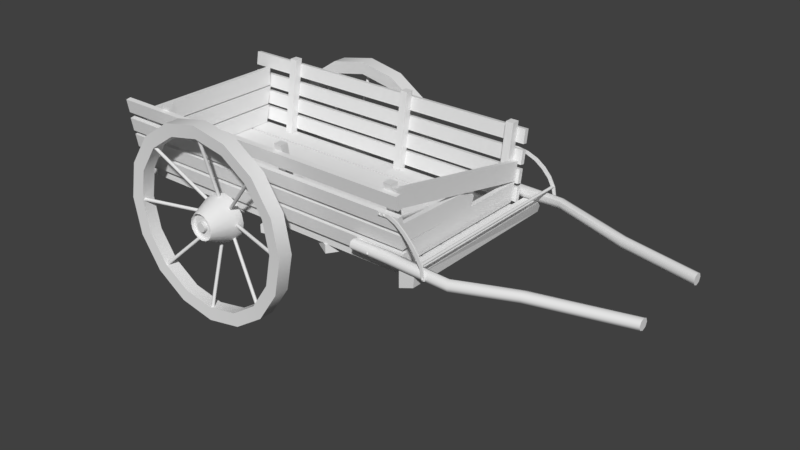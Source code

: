 # Source: k_rry.blend  (saved by Blender 2.78.0; exported with 4.5.12 LTS)
import bpy
from mathutils import Matrix  # noqa: F401  (used for matrix-valued properties, if any)

bpy.ops.wm.read_factory_settings(use_empty=True)
scene = bpy.context.scene
scene.name = 'Scene'

# ---- collections
col_collection_1 = bpy.data.collections.new('Collection 1'); scene.collection.children.link(col_collection_1)

# ---- node groups
ng_auto_smooth = bpy.data.node_groups.new('Auto Smooth', 'GeometryNodeTree')
_s = ng_auto_smooth.interface.new_socket(name='Geometry', in_out='OUTPUT', socket_type='NodeSocketGeometry')
_s = ng_auto_smooth.interface.new_socket(name='Geometry', in_out='INPUT', socket_type='NodeSocketGeometry')
_s = ng_auto_smooth.interface.new_socket(name='Angle', in_out='INPUT', socket_type='NodeSocketFloat')
_s.subtype = 'ANGLE'
_s.min_value = 0.0
_s.max_value = 3.142
ng_auto_smooth.is_modifier = True
_N = ng_auto_smooth.nodes; _L = ng_auto_smooth.links
n0 = _N.new('NodeGroupOutput'); n0.name = 'Group Output'; n0.location = (480, -100)
n1 = _N.new('NodeGroupInput'); n1.name = 'Group Input'; n1.location = (-420, -300)
n2 = _N.new('NodeGroupInput'); n2.name = 'Group Input.001'; n2.location = (-60, -100)
n3 = _N.new('GeometryNodeSetShadeSmooth'); n3.name = 'Set Shade Smooth'; n3.location = (120, -100)
n3.domain = 'EDGE'
n4 = _N.new('GeometryNodeSetShadeSmooth'); n4.name = 'Set Shade Smooth.001'; n4.location = (300, -100)
n5 = _N.new('GeometryNodeInputMeshEdgeAngle'); n5.name = 'Edge Angle'; n5.location = (-420, -220)
n6 = _N.new('GeometryNodeInputEdgeSmooth'); n6.name = 'Is Edge Smooth'; n6.location = (-60, -160)
n7 = _N.new('GeometryNodeInputShadeSmooth'); n7.name = 'Is Face Smooth'; n7.location = (-240, -340)
n8 = _N.new('FunctionNodeBooleanMath'); n8.name = 'Boolean Math'; n8.location = (-60, -220)
n9 = _N.new('FunctionNodeCompare'); n9.name = 'Compare'; n9.location = (-240, -180)
n9.operation = 'LESS_EQUAL'
_L.new(n5.outputs[0], n9.inputs[0])
_L.new(n4.outputs[0], n0.inputs[0])
_L.new(n1.outputs[1], n9.inputs[1])
_L.new(n9.outputs[0], n8.inputs[0])
_L.new(n7.outputs[0], n8.inputs[1])
_L.new(n2.outputs[0], n3.inputs[0])
_L.new(n6.outputs[0], n3.inputs[1])
_L.new(n3.outputs[0], n4.inputs[0])
_L.new(n8.outputs[0], n3.inputs[2])
n0.is_active_output = True

# ---- world
world_world = bpy.data.worlds.new('World'); scene.world = world_world
world_world.color = (0.05088, 0.05088, 0.05088)
world_world.use_sun_shadow = False
world_world.sun_shadow_jitter_overblur = 0.0
world_world.cycles.sampling_method = 'MANUAL'

# ---- meshes
me_plane_026 = bpy.data.meshes.new('Plane.026')
me_plane_026.from_pydata([(-9.826, -51.6, -7.432), (-3.222, -49.3, -7.432), (-9.826, 4.353, -7.432), (-3.222, 2.552, -7.432), (-9.826, -51.6, -9.213), (-3.222, -49.3, -9.213), (-9.826, 4.353, -9.213), (-3.222, 2.552, -9.213)], [], [(0, 1, 3, 2), (4, 6, 7, 5), (1, 5, 7, 3), (2, 6, 4, 0), (3, 7, 6, 2), (0, 4, 5, 1)])
me_plane_026.use_remesh_preserve_volume = False
me_plane_026.use_remesh_preserve_attributes = False
me_plane_026.use_mirror_vertex_groups = False
me_plane_026.update()
me_plane_025 = bpy.data.meshes.new('Plane.025')
me_plane_025.from_pydata([(-100.0, -100.0, 0.0), (57.79, -59.57, -1.767e-06), (-100.0, 100.0, 0.0), (100.0, 100.0, 0.0), (-100.0, -100.0, 2342.0), (89.77, -31.49, 2342.0), (-100.0, 100.0, 2342.0), (100.0, 100.0, 2342.0)], [], [(0, 2, 3, 1), (4, 5, 7, 6), (1, 3, 7, 5), (2, 0, 4, 6), (3, 2, 6, 7), (0, 1, 5, 4)])
me_plane_025.use_remesh_preserve_volume = False
me_plane_025.use_remesh_preserve_attributes = False
me_plane_025.use_mirror_vertex_groups = False
me_plane_025.update()
me_circle_026 = bpy.data.meshes.new('Circle.026')
me_circle_026.from_pydata([(0.0, 100.0, 0.0), (-70.71, 70.71, 0.0), (-100.0, -4.371e-06, 0.0), (-70.71, -70.71, 0.0), (8.742e-06, -100.0, 0.0), (70.71, -70.71, 0.0), (100.0, 1.192e-06, 0.0), (70.71, 70.71, 0.0), (-1.821e-18, 100.0, -1.365e+04), (-70.71, 70.71, -1.365e+04), (-100.0, -0.000601, -1.365e+04), (-70.71, -70.71, -1.365e+04), (8.742e-06, -100.0, -1.365e+04), (70.71, -70.71, -1.365e+04), (100.0, -0.0005954, -1.365e+04), (70.71, 70.71, -1.365e+04)], [], [(5, 4, 12, 13), (3, 2, 10, 11), (1, 0, 8, 9), (0, 7, 15, 8), (6, 5, 13, 14), (4, 3, 11, 12), (2, 1, 9, 10), (7, 6, 14, 15)])
me_circle_026.polygons.foreach_set('use_smooth', [True] * 8)
me_circle_026.use_remesh_preserve_volume = False
me_circle_026.use_remesh_preserve_attributes = False
me_circle_026.use_mirror_vertex_groups = False
me_circle_026.update()
me_circle_025 = bpy.data.meshes.new('Circle.025')
me_circle_025.from_pydata([(-3.311e-06, 100.0, -1.21), (-70.71, 70.71, -1.21), (-100.0, -5.934e-06, -1.21), (-70.71, -70.71, -1.21), (5.431e-06, -100.0, -1.21), (70.71, -70.71, -1.21), (100.0, -3.705e-07, -1.21), (70.71, 70.71, -1.21), (-3.311e-06, 100.0, -45.21), (-70.71, 70.71, -45.21), (-100.0, -7.858e-06, -45.21), (-70.71, -70.71, -45.21), (5.431e-06, -100.0, -45.21), (70.71, -70.71, -45.21), (100.0, -2.294e-06, -45.21), (70.71, 70.71, -45.21), (-1.004e-06, 19.36, 46.43), (-13.69, 13.69, 46.43), (-19.36, -1.237e-06, 46.43), (-13.69, -13.69, 46.43), (6.884e-07, -19.36, 46.43), (13.69, -13.69, 46.43), (19.36, -1.6e-07, 46.43), (13.69, 13.69, 46.43)], [], [(5, 4, 12, 13), (3, 2, 10, 11), (1, 0, 8, 9), (0, 7, 15, 8), (6, 5, 13, 14), (4, 3, 11, 12), (2, 1, 9, 10), (7, 6, 14, 15), (4, 5, 21, 20), (2, 3, 19, 18), (0, 1, 17, 16), (7, 0, 16, 23), (5, 6, 22, 21), (3, 4, 20, 19), (1, 2, 18, 17), (6, 7, 23, 22), (20, 23, 16, 19), (21, 22, 23, 20), (17, 18, 19, 16)])
me_circle_025.polygons.foreach_set('use_smooth', [True] * 19)
me_circle_025.use_remesh_preserve_volume = False
me_circle_025.use_remesh_preserve_attributes = False
me_circle_025.use_mirror_vertex_groups = False
me_circle_025.update()
me_circle_016 = bpy.data.meshes.new('Circle.016')
me_circle_016.from_pydata([(0.0, 100.0, 0.0), (-70.71, 70.71, 0.0), (-100.0, -4.371e-06, 0.0), (-70.71, -70.71, 0.0), (8.742e-06, -100.0, 0.0), (70.71, -70.71, 0.0), (100.0, 1.192e-06, 0.0), (70.71, 70.71, 0.0), (0.0, 100.0, -44.0), (-70.71, 70.71, -44.0), (-100.0, -6.295e-06, -44.0), (-70.71, -70.71, -44.0), (8.742e-06, -100.0, -44.0), (70.71, -70.71, -44.0), (100.0, -7.31e-07, -44.0), (70.71, 70.71, -44.0), (2.307e-06, 19.36, 47.64), (-13.69, 13.69, 47.64), (-19.36, 3.26e-07, 47.64), (-13.69, -13.69, 47.64), (4e-06, -19.36, 47.64), (13.69, -13.69, 47.64), (19.36, 1.403e-06, 47.64), (13.69, 13.69, 47.64)], [], [(5, 4, 12, 13), (3, 2, 10, 11), (1, 0, 8, 9), (0, 7, 15, 8), (6, 5, 13, 14), (4, 3, 11, 12), (2, 1, 9, 10), (7, 6, 14, 15), (4, 5, 21, 20), (2, 3, 19, 18), (0, 1, 17, 16), (7, 0, 16, 23), (5, 6, 22, 21), (3, 4, 20, 19), (1, 2, 18, 17), (6, 7, 23, 22), (20, 23, 16, 19), (21, 22, 23, 20), (17, 18, 19, 16)])
me_circle_016.polygons.foreach_set('use_smooth', [True] * 19)
me_circle_016.use_remesh_preserve_volume = False
me_circle_016.use_remesh_preserve_attributes = False
me_circle_016.use_mirror_vertex_groups = False
me_circle_016.update()
me_circle_015 = bpy.data.meshes.new('Circle.015')
me_circle_015.from_pydata([(53.07, 20.29, 13.22), (35.64, 22.12, 11.4), (18.88, 18.31, 8.004), (3.429, 10.05, 4.877), (-10.11, -1.058, 2.863), (-21.22, -14.6, 2.35), (-29.48, -30.05, 2.418), (-34.57, -46.81, 1.081), (-39.03, -46.81, 1.081), (-33.95, -25.58, 2.418), (-25.69, -10.13, 2.35), (-14.58, 3.41, 2.863), (-1.039, 14.52, 4.877), (14.41, 22.78, 8.004), (31.17, 27.14, 11.4), (53.07, 25.81, 13.22), (53.07, 20.29, 10.55), (35.64, 22.12, 9.242), (18.88, 18.31, 5.843), (3.429, 10.05, 2.715), (-10.11, -1.058, 0.701), (-21.22, -14.6, 0.1881), (-29.48, -30.05, 0.2561), (-34.57, -46.81, -1.081), (-39.03, -46.81, -1.081), (-33.95, -25.58, 0.2561), (-25.69, -10.13, 0.1881), (-14.58, 3.41, 0.701), (-1.039, 14.52, 2.715), (14.41, 22.78, 5.843), (31.17, 27.14, 9.242), (53.07, 25.81, 10.55)], [], [(7, 6, 9, 8), (5, 4, 11, 10), (3, 2, 13, 12), (1, 0, 15, 14), (6, 5, 10, 9), (4, 3, 12, 11), (2, 1, 14, 13), (23, 24, 25, 22), (21, 26, 27, 20), (19, 28, 29, 18), (17, 30, 31, 16), (22, 25, 26, 21), (20, 27, 28, 19), (18, 29, 30, 17), (4, 20, 19, 3), (12, 28, 27, 11), (5, 21, 20, 4), (13, 29, 28, 12), (6, 22, 21, 5), (14, 30, 29, 13), (8, 24, 23, 7), (7, 23, 22, 6), (15, 31, 30, 14), (1, 17, 16, 0), (9, 25, 24, 8), (0, 16, 31, 15), (2, 18, 17, 1), (10, 26, 25, 9), (3, 19, 18, 2), (11, 27, 26, 10)])
me_circle_015.polygons.foreach_set('use_smooth', [True] * 30)
me_circle_015.use_remesh_preserve_volume = False
me_circle_015.use_remesh_preserve_attributes = False
me_circle_015.use_mirror_vertex_groups = False
me_circle_015.update()
me_circle_013 = bpy.data.meshes.new('Circle.013')
me_circle_013.from_pydata([(-8.612e-07, 105.2, 3.388e-21), (-38.78, 99.33, -1.256e-13), (-52.19, 50.39, 1.163e-07), (-44.37, 11.61, -2.441e-07), (1.701e-05, -4.456, 6.127e-20), (33.64, 16.89, -2.246e-07), (49.01, 50.39, -2.55e-07), (38.78, 105.6, 1.256e-13), (-0.0001088, 536.3, 2470.0), (-38.78, 520.2, 2470.0), (-54.85, 481.4, 2470.0), (-38.78, 442.6, 2470.0), (-9.094e-05, 426.6, 2470.0), (38.78, 442.6, 2470.0), (54.85, 481.4, 2470.0), (38.78, 520.2, 2470.0), (54.85, 50.39, 401.6), (38.78, 105.6, 401.6), (-5.435e-07, -4.456, 401.6), (38.78, 11.61, 401.6), (-54.85, 50.39, 401.6), (-38.78, 11.61, 401.6), (-1.841e-05, 105.2, 401.6), (-38.78, 99.33, 401.6), (54.85, 19.63, 1028.0), (-2.854e-05, -33.49, 1042.0), (-54.85, 19.63, 1028.0), (-4.539e-05, 56.94, 1019.0), (38.78, 57.19, 1019.0), (38.78, -17.93, 1038.0), (-38.78, -17.93, 1038.0), (-38.79, 41.38, 1023.0), (54.85, 246.6, 1573.0), (-5.176e-05, 191.8, 1573.0), (-47.23, 254.2, 1573.0), (-7.615, 293.8, 1573.0), (38.78, 285.4, 1573.0), (38.78, 207.8, 1573.0), (-38.78, 207.8, 1573.0), (-38.78, 285.4, 1573.0)], [], [(36, 15, 14, 32), (37, 13, 12, 33), (38, 11, 10, 34), (39, 9, 8, 35), (35, 8, 15, 36), (32, 14, 13, 37), (33, 12, 11, 38), (34, 10, 9, 39), (2, 20, 23, 1), (4, 18, 21, 3), (6, 16, 19, 5), (0, 22, 17, 7), (1, 23, 22, 0), (3, 21, 20, 2), (5, 19, 18, 4), (7, 17, 16, 6), (20, 26, 31, 23), (18, 25, 30, 21), (16, 24, 29, 19), (22, 27, 28, 17), (23, 31, 27, 22), (21, 30, 26, 20), (19, 29, 25, 18), (17, 28, 24, 16), (26, 34, 39, 31), (25, 33, 38, 30), (24, 32, 37, 29), (27, 35, 36, 28), (31, 39, 35, 27), (30, 38, 34, 26), (29, 37, 33, 25), (28, 36, 32, 24), (2, 1, 6, 5), (3, 2, 5, 4), (1, 0, 7, 6), (10, 13, 14, 9), (11, 12, 13, 10), (9, 14, 15, 8)])
me_circle_013.polygons.foreach_set('use_smooth', [True] * 38)
me_circle_013.use_remesh_preserve_volume = False
me_circle_013.use_remesh_preserve_attributes = False
me_circle_013.use_mirror_vertex_groups = False
me_circle_013.update()
me_plane = bpy.data.meshes.new('Plane')
me_plane.from_pydata([(-246.9, -17.77, -6.385), (246.9, -17.77, -6.385), (-246.9, 17.77, -6.385), (246.9, 17.77, -6.385), (-246.9, -17.77, 6.385), (246.9, -17.77, 6.385), (-246.9, 17.77, 6.385), (246.9, 17.77, 6.385)], [], [(0, 2, 3, 1), (4, 5, 7, 6), (3, 2, 6, 7), (0, 1, 5, 4), (1, 3, 7, 5), (2, 0, 4, 6)])
me_plane.use_remesh_preserve_volume = False
me_plane.use_remesh_preserve_attributes = False
me_plane.use_mirror_vertex_groups = False
me_plane.update()
me_circle = bpy.data.meshes.new('Circle')
me_circle.from_pydata([(-2.289e-05, 21.02, 6.194), (1.24, 92.39, -13.76), (-1.24, 21.02, 6.707), (1.753, 92.39, -12.52), (-1.753, 21.02, 7.947), (1.24, 92.39, -11.28), (-1.24, 21.02, 9.186), (-2.289e-05, 92.39, -10.76), (-2.289e-05, 21.02, 9.7), (-1.24, 92.39, -11.28), (1.24, 21.02, 9.186), (-1.753, 92.39, -12.52), (1.753, 21.02, 7.947), (-1.24, 92.39, -13.76), (1.24, 21.02, 6.707), (-2.289e-05, 92.39, -14.27), (0.0, 100.0, 0.0), (38.27, 92.39, -15.28), (-38.27, 92.39, 0.0), (70.71, 70.71, -15.28), (-70.71, 70.71, 0.0), (92.39, 38.27, -15.28), (-92.39, 38.27, 0.0), (100.0, 9.771e-05, -15.28), (-100.0, 7.55e-06, 0.0), (92.39, -38.27, -15.28), (-92.39, -38.27, 0.0), (70.71, -70.71, -15.28), (-70.71, -70.71, 0.0), (38.27, -92.39, -15.28), (-38.27, -92.39, 0.0), (3.258e-05, -100.0, -15.28), (3.258e-05, -100.0, 0.0), (-38.27, -92.39, -15.28), (38.27, -92.39, 0.0), (-70.71, -70.71, -15.28), (70.71, -70.71, 0.0), (-92.39, -38.27, -15.28), (92.39, -38.27, 0.0), (-100.0, 8.704e-06, -15.28), (100.0, 9.656e-05, 0.0), (-92.39, 38.27, -15.28), (92.39, 38.27, 0.0), (-70.71, 70.71, -15.28), (70.71, 70.71, 0.0), (-38.27, 92.39, -15.28), (38.27, 92.39, 0.0), (0.0, 100.0, -15.28), (-7.926e-07, 86.7, -14.27), (33.18, 80.1, -1.016), (-33.18, 80.1, -14.27), (61.31, 61.31, -1.016), (-61.31, 61.31, -14.27), (80.1, 33.18, -1.016), (-80.1, 33.18, -14.27), (86.7, 8.756e-05, -1.016), (-86.7, 1.138e-05, -14.27), (80.1, -33.18, -1.016), (-80.1, -33.18, -14.27), (61.31, -61.31, -1.016), (-61.31, -61.31, -14.27), (33.18, -80.1, -1.016), (-33.18, -80.1, -14.27), (2.746e-05, -86.7, -1.016), (2.746e-05, -86.7, -14.27), (-33.18, -80.1, -1.016), (33.18, -80.1, -14.27), (-61.31, -61.31, -1.016), (61.31, -61.31, -14.27), (-80.1, -33.18, -1.016), (80.1, -33.18, -14.27), (-86.7, 1.038e-05, -1.016), (86.7, 8.856e-05, -14.27), (-80.1, 33.18, -1.016), (80.1, 33.18, -14.27), (-61.31, 61.31, -1.016), (61.31, 61.31, -14.27), (-33.18, 80.1, -1.016), (33.18, 80.1, -14.27), (-7.926e-07, 86.7, -1.016), (-4.491e-06, 23.49, 6.403), (8.99, 21.71, 14.39), (-8.991, 21.71, 6.403), (16.61, 16.61, 14.39), (-16.61, 16.61, 6.403), (21.71, 8.991, 14.39), (-21.71, 8.991, 6.403), (23.49, 4.549e-05, 14.39), (-23.49, 2.518e-05, 6.403), (21.71, -8.99, 14.39), (-21.71, -8.991, 6.403), (16.61, -16.61, 14.39), (-16.61, -16.61, 6.403), (8.991, -21.71, 14.39), (-8.991, -21.71, 6.403), (3.164e-06, -23.49, 14.39), (3.164e-06, -23.49, 6.403), (-8.991, -21.71, 14.39), (8.991, -21.71, 6.403), (-16.61, -16.61, 14.39), (16.61, -16.61, 6.403), (-21.71, -8.991, 14.39), (21.71, -8.99, 6.403), (-23.49, 2.458e-05, 14.39), (23.49, 4.609e-05, 6.403), (-21.71, 8.991, 14.39), (21.71, 8.991, 6.403), (-16.61, 16.61, 14.39), (16.61, 16.61, 6.403), (-8.991, 21.71, 14.39), (8.99, 21.71, 6.403), (-4.491e-06, 23.49, 14.39), (-5.259e-06, 13.62, -16.82), (-5.212, 12.58, -16.82), (-9.631, 9.631, -16.82), (-12.58, 5.212, -16.82), (-13.62, 2.965e-05, -16.82), (-12.58, -5.212, -16.82), (-9.631, -9.631, -16.82), (-5.212, -12.58, -16.82), (-8.209e-07, -13.62, -16.82), (5.212, -12.58, -16.82), (9.631, -9.631, -16.82), (12.58, -5.212, -16.82), (13.62, 4.178e-05, -16.82), (12.58, 5.212, -16.82), (9.631, 9.631, -16.82), (5.212, 12.58, -16.82), (-5.259e-06, 13.62, -12.84), (-5.212, 12.58, -12.84), (-9.631, 9.631, -12.84), (-12.58, 5.212, -12.84), (-13.62, 2.935e-05, -12.84), (-12.58, -5.212, -12.84), (-9.631, -9.631, -12.84), (-5.212, -12.58, -12.84), (-8.209e-07, -13.62, -12.84), (5.212, -12.58, -12.84), (9.631, -9.631, -12.84), (12.58, -5.212, -12.84), (13.62, 4.147e-05, -12.84), (12.58, 5.212, -12.84), (9.631, 9.631, -12.84), (5.212, 12.58, -12.84), (-6.183e-06, 4.741, -12.68), (-1.814, 4.38, -12.68), (-3.352, 3.352, -12.68), (-4.38, 1.814, -12.68), (-4.741, 3.189e-05, -12.68), (-4.38, -1.814, -12.68), (-3.352, -3.352, -12.68), (-1.814, -4.38, -12.68), (-4.638e-06, -4.741, -12.68), (1.814, -4.38, -12.68), (3.352, -3.352, -12.68), (4.38, -1.814, -12.68), (4.741, 3.611e-05, -12.68), (4.38, 1.814, -12.68), (3.352, 3.352, -12.68), (1.814, 4.38, -12.68), (-6.183e-06, 4.741, -16.82), (-1.814, 4.38, -16.82), (-3.352, 3.352, -16.82), (-4.38, 1.814, -16.82), (-4.741, 3.22e-05, -16.82), (-4.38, -1.814, -16.82), (-3.352, -3.352, -16.82), (-1.814, -4.38, -16.82), (-4.638e-06, -4.741, -16.82), (1.814, -4.38, -16.82), (3.352, -3.352, -16.82), (4.38, -1.814, -16.82), (4.741, 3.642e-05, -16.82), (4.38, 1.814, -16.82), (3.352, 3.352, -16.82), (1.814, 4.38, -16.82), (1.996, 4.82, 14.39), (3.689, 3.689, 14.39), (4.82, 1.996, 14.39), (5.217, 3.456e-05, 14.39), (4.82, -1.996, 14.39), (3.689, -3.689, 14.39), (1.996, -4.82, 14.39), (-3.799e-06, -5.217, 14.39), (-1.996, -4.82, 14.39), (-3.689, -3.689, 14.39), (-4.82, -1.996, 14.39), (-5.217, 2.991e-05, 14.39), (-4.82, 1.996, 14.39), (-3.689, 3.689, 14.39), (-1.996, 4.82, 14.39), (-5.499e-06, 5.217, 14.39), (3.689, 3.689, 14.39), (4.82, 1.996, 14.39), (5.217, 2.991e-05, 14.39), (4.82, -1.996, 14.39), (3.689, -3.689, 14.39), (1.996, -4.82, 14.39), (2.54e-06, -5.217, 14.39), (20.47, 1.092e-06, 6.194), (91.84, -1.24, -13.76), (20.47, 1.24, 6.707), (91.84, -1.753, -12.52), (20.47, 1.753, 7.947), (91.84, -1.24, -11.28), (20.47, 1.24, 9.186), (91.84, -7.472e-07, -10.76), (20.47, 8.274e-07, 9.7), (91.84, 1.24, -11.28), (20.47, -1.24, 9.186), (91.84, 1.753, -12.52), (20.47, -1.753, 7.947), (91.84, 1.24, -13.76), (20.47, -1.24, 6.707), (91.84, -4.824e-07, -14.27), (13.15, 12.38, 6.194), (64.49, 61.97, -13.76), (12.27, 13.25, 6.707), (64.85, 61.6, -12.52), (11.91, 13.62, 7.947), (64.49, 61.97, -11.28), (12.27, 13.25, 9.186), (63.61, 62.84, -10.76), (13.15, 12.38, 9.7), (62.74, 63.72, -11.28), (14.02, 11.5, 9.186), (62.37, 64.08, -12.52), (14.39, 11.14, 7.947), (62.74, 63.72, -13.76), (14.02, 11.5, 6.707), (63.61, 62.84, -14.27), (13.05, -13.38, 6.194), (62.65, -64.72, -13.76), (13.93, -12.5, 6.707), (62.28, -65.08, -12.52), (14.29, -12.14, 7.947), (62.65, -64.72, -11.28), (13.93, -12.5, 9.186), (63.52, -63.85, -10.76), (13.05, -13.38, 9.7), (64.4, -62.97, -11.28), (12.18, -14.25, 9.186), (64.76, -62.61, -12.52), (11.81, -14.62, 7.947), (64.4, -62.97, -13.76), (12.18, -14.25, 6.707), (63.52, -63.85, -14.27), (-2.799e-05, -91.38, -10.76), (-1.24, -20.01, 9.186), (1.24, -91.38, -11.28), (-1.753, -20.01, 7.947), (1.753, -91.38, -12.52), (-1.24, -20.01, 6.707), (1.24, -91.38, -13.76), (-2.651e-05, -20.01, 6.194), (-2.83e-05, -91.38, -14.27), (1.24, -20.01, 6.707), (-1.24, -91.38, -13.76), (1.753, -20.01, 7.947), (-1.753, -91.38, -12.52), (1.24, -20.01, 9.186), (-1.24, -91.38, -11.28), (-2.62e-05, -20.01, 9.7), (-12.71, 12.38, 6.194), (-62.3, 63.72, -13.76), (-13.58, 11.5, 6.707), (-61.93, 64.08, -12.52), (-13.95, 11.14, 7.947), (-62.3, 63.72, -11.28), (-13.58, 11.5, 9.186), (-63.17, 62.84, -10.76), (-12.71, 12.38, 9.7), (-64.05, 61.97, -11.28), (-11.83, 13.25, 9.186), (-64.41, 61.6, -12.52), (-11.47, 13.62, 7.947), (-64.05, 61.97, -13.76), (-11.83, 13.25, 6.707), (-63.17, 62.84, -14.27), (-20.82, 1.092e-06, 6.194), (-92.19, 1.24, -13.76), (-20.82, -1.24, 6.707), (-92.19, 1.753, -12.52), (-20.82, -1.753, 7.947), (-92.19, 1.24, -11.28), (-20.82, -1.24, 9.186), (-92.19, -7.472e-07, -10.76), (-20.82, 8.274e-07, 9.7), (-92.19, -1.24, -11.28), (-20.82, 1.24, 9.186), (-92.19, -1.753, -12.52), (-20.82, 1.753, 7.947), (-92.19, -1.24, -13.76), (-20.82, 1.24, 6.707), (-92.19, -4.824e-07, -14.27), (-15.51, -13.38, 6.194), (-66.85, -62.97, -13.76), (-14.63, -14.25, 6.707), (-67.22, -62.61, -12.52), (-14.27, -14.62, 7.947), (-66.85, -62.97, -11.28), (-14.63, -14.25, 9.186), (-65.98, -63.85, -10.76), (-15.51, -13.38, 9.7), (-65.1, -64.72, -11.28), (-16.38, -12.5, 9.186), (-64.74, -65.08, -12.52), (-16.75, -12.14, 7.947), (-65.1, -64.72, -13.76), (-16.38, -12.5, 6.707), (-65.98, -63.85, -14.27), (5.249e-06, 21.02, 201.7), (-1.24, 92.39, 221.7), (1.24, 21.02, 201.2), (-1.753, 92.39, 220.4), (1.753, 21.02, 200.0), (-1.24, 92.39, 219.2), (1.24, 21.02, 198.7), (3.767e-06, 92.39, 218.7), (5.556e-06, 21.02, 198.2), (1.24, 92.39, 219.2), (-1.24, 21.02, 198.7), (1.753, 92.39, 220.4), (-1.753, 21.02, 200.0), (1.24, 92.39, 221.7), (-1.24, 21.02, 201.2), (3.46e-06, 92.39, 222.2), (-1.818e-05, 100.0, 207.9), (-38.27, 92.39, 223.2), (38.27, 92.39, 207.9), (-70.71, 70.71, 223.2), (70.71, 70.71, 207.9), (-92.39, 38.27, 223.2), (92.39, 38.27, 207.9), (-100.0, 7.971e-05, 223.2), (100.0, -8.151e-06, 207.9), (-92.39, -38.27, 223.2), (92.39, -38.27, 207.9), (-70.71, -70.71, 223.2), (70.71, -70.71, 207.9), (-38.27, -92.39, 223.2), (38.27, -92.39, 207.9), (-5.21e-05, -100.0, 223.2), (-5.076e-05, -100.0, 207.9), (38.27, -92.39, 223.2), (-38.27, -92.39, 207.9), (70.71, -70.71, 223.2), (-70.71, -70.71, 207.9), (92.39, -38.27, 223.2), (-92.39, -38.27, 207.9), (100.0, -9.305e-06, 223.2), (-100.0, 8.086e-05, 207.9), (92.39, 38.27, 223.2), (-92.39, 38.27, 207.9), (70.71, 70.71, 223.2), (-70.71, 70.71, 207.9), (38.27, 92.39, 223.2), (-38.27, 92.39, 207.9), (-1.952e-05, 100.0, 223.2), (-1.864e-05, 86.7, 222.2), (-33.18, 80.1, 208.9), (33.18, 80.1, 222.2), (-61.31, 61.31, 208.9), (61.31, 61.31, 222.2), (-80.1, 33.18, 208.9), (80.1, 33.18, 222.2), (-86.7, 7.17e-05, 208.9), (86.7, -6.473e-06, 222.2), (-80.1, -33.18, 208.9), (80.1, -33.18, 222.2), (-61.31, -61.31, 208.9), (61.31, -61.31, 222.2), (-33.18, -80.1, 208.9), (33.18, -80.1, 222.2), (-4.573e-05, -86.7, 208.9), (-4.689e-05, -86.7, 222.2), (33.18, -80.1, 208.9), (-33.18, -80.1, 222.2), (61.31, -61.31, 208.9), (-61.31, -61.31, 222.2), (80.1, -33.18, 208.9), (-80.1, -33.18, 222.2), (86.7, -5.472e-06, 208.9), (-86.7, 7.07e-05, 222.2), (80.1, 33.18, 208.9), (-80.1, 33.18, 222.2), (61.31, 61.31, 208.9), (-61.31, 61.31, 222.2), (33.18, 80.1, 208.9), (-33.18, 80.1, 222.2), (-1.748e-05, 86.7, 208.9), (-1.313e-05, 23.49, 201.5), (-8.991, 21.71, 193.5), (8.991, 21.71, 201.5), (-16.61, 16.61, 193.5), (16.61, 16.61, 201.5), (-21.71, 8.991, 193.5), (21.71, 8.991, 201.5), (-23.49, 3.196e-05, 193.5), (23.49, 1.045e-05, 201.5), (-21.71, -8.991, 193.5), (21.71, -8.991, 201.5), (-16.61, -16.61, 193.5), (16.61, -16.61, 201.5), (-8.991, -21.71, 193.5), (8.991, -21.71, 201.5), (-2.009e-05, -23.49, 193.5), (-2.078e-05, -23.49, 201.5), (8.991, -21.71, 193.5), (-8.991, -21.71, 201.5), (16.61, -16.61, 193.5), (-16.61, -16.61, 201.5), (21.71, -8.991, 193.5), (-21.71, -8.991, 201.5), (23.49, 1.105e-05, 193.5), (-23.49, 3.136e-05, 201.5), (21.71, 8.991, 193.5), (-21.71, 8.991, 201.5), (16.61, 16.61, 193.5), (-16.61, 16.61, 201.5), (8.991, 21.71, 193.5), (-8.991, 21.71, 201.5), (-1.243e-05, 23.49, 193.5), (-1.439e-05, 13.62, 224.7), (5.212, 12.58, 224.7), (9.631, 9.631, 224.7), (12.58, 5.212, 224.7), (13.62, 1.141e-05, 224.7), (12.58, -5.212, 224.7), (9.631, -9.631, 224.7), (5.212, -12.58, 224.7), (-1.883e-05, -13.62, 224.7), (-5.212, -12.58, 224.7), (-9.631, -9.631, 224.7), (-12.58, -5.212, 224.7), (-13.62, 2.353e-05, 224.7), (-12.58, 5.212, 224.7), (-9.631, 9.631, 224.7), (-5.212, 12.58, 224.7), (-1.404e-05, 13.62, 220.8), (5.212, 12.58, 220.8), (9.631, 9.631, 220.8), (12.58, 5.212, 220.8), (13.62, 1.171e-05, 220.8), (12.58, -5.212, 220.8), (9.631, -9.631, 220.8), (5.212, -12.58, 220.8), (-1.848e-05, -13.62, 220.8), (-5.212, -12.58, 220.8), (-9.631, -9.631, 220.8), (-12.58, -5.212, 220.8), (-13.62, 2.383e-05, 220.8), (-12.58, 5.212, 220.8), (-9.631, 9.631, 220.8), (-5.212, 12.58, 220.8), (-1.311e-05, 4.741, 220.6), (1.814, 4.38, 220.6), (3.352, 3.352, 220.6), (4.38, 1.814, 220.6), (4.741, 1.428e-05, 220.6), (4.38, -1.814, 220.6), (3.352, -3.352, 220.6), (1.814, -4.38, 220.6), (-1.465e-05, -4.741, 220.6), (-1.814, -4.38, 220.6), (-3.352, -3.352, 220.6), (-4.38, -1.814, 220.6), (-4.741, 1.85e-05, 220.6), (-4.38, 1.814, 220.6), (-3.352, 3.352, 220.6), (-1.814, 4.38, 220.6), (-1.347e-05, 4.741, 224.7), (1.814, 4.38, 224.7), (3.352, 3.352, 224.7), (4.38, 1.814, 224.7), (4.741, 1.396e-05, 224.7), (4.38, -1.814, 224.7), (3.352, -3.352, 224.7), (1.814, -4.38, 224.7), (-1.501e-05, -4.741, 224.7), (-1.814, -4.38, 224.7), (-3.352, -3.352, 224.7), (-4.38, -1.814, 224.7), (-4.741, 1.818e-05, 224.7), (-4.38, 1.814, 224.7), (-3.352, 3.352, 224.7), (-1.814, 4.38, 224.7), (-1.996, 4.82, 193.5), (-3.689, 3.689, 193.5), (-4.82, 1.996, 193.5), (-5.217, 2.103e-05, 193.5), (-4.82, -1.996, 193.5), (-3.689, -3.689, 193.5), (-1.996, -4.82, 193.5), (-1.312e-05, -5.217, 193.5), (1.996, -4.82, 193.5), (3.689, -3.689, 193.5), (4.82, -1.996, 193.5), (5.217, 1.639e-05, 193.5), (4.82, 1.996, 193.5), (3.689, 3.689, 193.5), (1.996, 4.82, 193.5), (-1.142e-05, 5.217, 193.5), (-1.996, -4.82, 14.39), (-3.689, -3.689, 14.39), (-4.82, -1.996, 14.39), (-5.217, 3.456e-05, 14.39), (-4.82, 1.996, 14.39), (-3.689, 3.689, 14.39), (-1.996, 4.82, 14.39), (4.24e-06, 5.217, 14.39), (1.996, 4.82, 14.39), (-20.47, -1.367e-05, 201.7), (-91.84, -1.24, 221.7), (-20.47, 1.24, 201.2), (-91.84, -1.753, 220.4), (-20.47, 1.753, 200.0), (-91.84, -1.24, 219.2), (-20.47, 1.24, 198.7), (-91.84, -1.807e-05, 218.7), (-20.47, -1.341e-05, 198.2), (-91.84, 1.24, 219.2), (-20.47, -1.24, 198.7), (-91.84, 1.753, 220.4), (-20.47, -1.753, 200.0), (-91.84, 1.24, 221.7), (-20.47, -1.24, 201.2), (-91.84, -1.834e-05, 222.2), (-13.15, 12.38, 201.7), (-64.49, 61.97, 221.7), (-12.27, 13.25, 201.2), (-64.85, 61.6, 220.4), (-11.91, 13.62, 200.0), (-64.49, 61.97, 219.2), (-12.27, 13.25, 198.7), (-63.61, 62.84, 218.7), (-13.15, 12.38, 198.2), (-62.74, 63.72, 219.2), (-14.02, 11.5, 198.7), (-62.37, 64.08, 220.4), (-14.39, 11.14, 200.0), (-62.74, 63.72, 221.7), (-14.02, 11.5, 201.2), (-63.61, 62.84, 222.2), (-13.05, -13.38, 201.7), (-62.65, -64.72, 221.7), (-13.93, -12.5, 201.2), (-62.28, -65.08, 220.4), (-14.29, -12.14, 200.0), (-62.65, -64.72, 219.2), (-13.93, -12.5, 198.7), (-63.52, -63.85, 218.7), (-13.05, -13.38, 198.2), (-64.4, -62.97, 219.2), (-12.18, -14.25, 198.7), (-64.76, -62.61, 220.4), (-11.81, -14.62, 200.0), (-64.4, -62.97, 221.7), (-12.18, -14.25, 201.2), (-63.52, -63.85, 222.2), (8.868e-06, -91.38, 218.7), (1.24, -20.01, 198.7), (-1.24, -91.38, 219.2), (1.753, -20.01, 200.0), (-1.753, -91.38, 220.4), (1.24, -20.01, 201.2), (-1.24, -91.38, 221.7), (8.868e-06, -20.01, 201.7), (8.868e-06, -91.38, 222.2), (-1.24, -20.01, 201.2), (1.24, -91.38, 221.7), (-1.753, -20.01, 200.0), (1.753, -91.38, 220.4), (-1.24, -20.01, 198.7), (1.24, -91.38, 219.2), (8.868e-06, -20.01, 198.2), (12.71, 12.38, 201.7), (62.3, 63.72, 221.7), (13.58, 11.5, 201.2), (61.93, 64.08, 220.4), (13.95, 11.14, 200.0), (62.3, 63.72, 219.2), (13.58, 11.5, 198.7), (63.17, 62.84, 218.7), (12.71, 12.38, 198.2), (64.05, 61.97, 219.2), (11.83, 13.25, 198.7), (64.41, 61.6, 220.4), (11.47, 13.62, 200.0), (64.05, 61.97, 221.7), (11.83, 13.25, 201.2), (63.17, 62.84, 222.2), (20.82, -1.367e-05, 201.7), (92.19, 1.24, 221.7), (20.82, -1.24, 201.2), (92.19, 1.753, 220.4), (20.82, -1.753, 200.0), (92.19, 1.24, 219.2), (20.82, -1.24, 198.7), (92.19, -1.807e-05, 218.7), (20.82, -1.341e-05, 198.2), (92.19, -1.24, 219.2), (20.82, 1.24, 198.7), (92.19, -1.753, 220.4), (20.82, 1.753, 200.0), (92.19, -1.24, 221.7), (20.82, 1.24, 201.2), (92.19, -1.834e-05, 222.2), (15.51, -13.38, 201.7), (66.85, -62.97, 221.7), (14.63, -14.25, 201.2), (67.22, -62.61, 220.4), (14.27, -14.62, 200.0), (66.85, -62.97, 219.2), (14.63, -14.25, 198.7), (65.98, -63.85, 218.7), (15.51, -13.38, 198.2), (65.1, -64.72, 219.2), (16.38, -12.5, 198.7), (64.74, -65.08, 220.4), (16.75, -12.14, 200.0), (65.1, -64.72, 221.7), (16.38, -12.5, 201.2), (65.98, -63.85, 222.2)], [], [(6, 9, 11, 4), (0, 15, 1, 14), (4, 11, 13, 2), (14, 1, 3, 12), (2, 13, 15, 0), (12, 3, 5, 10), (10, 5, 7, 8), (8, 7, 9, 6), (26, 24, 39, 37), (34, 32, 31, 29), (42, 40, 23, 21), (20, 18, 45, 43), (28, 26, 37, 35), (36, 34, 29, 27), (44, 42, 21, 19), (22, 20, 43, 41), (30, 28, 35, 33), (38, 36, 27, 25), (46, 44, 19, 17), (24, 22, 41, 39), (32, 30, 33, 31), (40, 38, 25, 23), (18, 16, 47, 45), (16, 46, 17, 47), (39, 56, 58, 37), (26, 69, 71, 24), (40, 55, 57, 38), (27, 68, 70, 25), (41, 54, 56, 39), (28, 67, 69, 26), (42, 53, 55, 40), (29, 66, 68, 27), (43, 52, 54, 41), (30, 65, 67, 28), (17, 78, 48, 47), (44, 51, 53, 42), (31, 64, 66, 29), (18, 77, 79, 16), (45, 50, 52, 43), (32, 63, 65, 30), (19, 76, 78, 17), (46, 49, 51, 44), (33, 62, 64, 31), (20, 75, 77, 18), (47, 48, 50, 45), (34, 61, 63, 32), (21, 74, 76, 19), (16, 79, 49, 46), (35, 60, 62, 33), (22, 73, 75, 20), (36, 59, 61, 34), (23, 72, 74, 21), (37, 58, 60, 35), (24, 71, 73, 22), (38, 57, 59, 36), (25, 70, 72, 23), (101, 103, 88, 90), (93, 95, 96, 98), (85, 87, 104, 106), (107, 109, 82, 84), (99, 101, 90, 92), (91, 93, 98, 100), (83, 85, 106, 108), (105, 107, 84, 86), (97, 99, 92, 94), (89, 91, 100, 102), (81, 83, 108, 110), (103, 105, 86, 88), (95, 97, 94, 96), (87, 89, 102, 104), (109, 111, 80, 82), (111, 81, 110, 80), (86, 115, 116, 88), (108, 126, 127, 110), (100, 122, 123, 102), (92, 118, 119, 94), (84, 114, 115, 86), (106, 125, 126, 108), (98, 121, 122, 100), (90, 117, 118, 92), (82, 113, 114, 84), (104, 124, 125, 106), (96, 120, 121, 98), (88, 116, 117, 90), (110, 127, 112, 80), (80, 112, 113, 82), (102, 123, 124, 104), (94, 119, 120, 96), (120, 136, 137, 121), (127, 143, 128, 112), (112, 128, 129, 113), (119, 135, 136, 120), (126, 142, 143, 127), (118, 134, 135, 119), (125, 141, 142, 126), (117, 133, 134, 118), (124, 140, 141, 125), (116, 132, 133, 117), (123, 139, 140, 124), (115, 131, 132, 116), (122, 138, 139, 123), (114, 130, 131, 115), (121, 137, 138, 122), (113, 129, 130, 114), (131, 147, 148, 132), (138, 154, 155, 139), (130, 146, 147, 131), (137, 153, 154, 138), (129, 145, 146, 130), (136, 152, 153, 137), (143, 159, 144, 128), (128, 144, 145, 129), (135, 151, 152, 136), (142, 158, 159, 143), (134, 150, 151, 135), (141, 157, 158, 142), (133, 149, 150, 134), (140, 156, 157, 141), (132, 148, 149, 133), (139, 155, 156, 140), (157, 173, 174, 158), (149, 165, 166, 150), (156, 172, 173, 157), (148, 164, 165, 149), (155, 171, 172, 156), (147, 163, 164, 148), (154, 170, 171, 155), (146, 162, 163, 147), (153, 169, 170, 154), (145, 161, 162, 146), (152, 168, 169, 153), (159, 175, 160, 144), (144, 160, 161, 145), (151, 167, 168, 152), (158, 174, 175, 159), (150, 166, 167, 151), (160, 175, 168, 167), (175, 174, 169, 168), (174, 173, 170, 169), (173, 172, 171, 170), (167, 166, 161, 160), (166, 165, 162, 161), (165, 164, 163, 162), (68, 59, 57, 70), (70, 57, 55, 72), (72, 55, 53, 74), (74, 53, 51, 76), (76, 51, 49, 78), (78, 49, 79, 48), (79, 77, 50, 48), (77, 75, 52, 50), (75, 73, 54, 52), (73, 71, 56, 54), (71, 69, 58, 56), (69, 67, 60, 58), (67, 65, 62, 60), (65, 63, 64, 62), (64, 63, 61, 66), (66, 61, 59, 68), (97, 95, 183, 184), (89, 87, 179, 180), (111, 109, 190, 191), (81, 111, 191, 176), (103, 101, 186, 187), (95, 93, 182, 183), (87, 85, 178, 179), (109, 107, 189, 190), (101, 99, 185, 186), (93, 91, 181, 182), (85, 83, 177, 178), (107, 105, 188, 189), (99, 97, 184, 185), (91, 89, 180, 181), (83, 81, 176, 177), (105, 103, 187, 188), (488, 487, 509, 508), (495, 494, 198, 197), (502, 501, 511, 510), (497, 496, 196, 195), (489, 488, 508, 507), (496, 495, 197, 196), (205, 208, 210, 203), (199, 214, 200, 213), (203, 210, 212, 201), (213, 200, 202, 211), (201, 212, 214, 199), (211, 202, 204, 209), (209, 204, 206, 207), (207, 206, 208, 205), (221, 224, 226, 219), (215, 230, 216, 229), (219, 226, 228, 217), (229, 216, 218, 227), (217, 228, 230, 215), (227, 218, 220, 225), (225, 220, 222, 223), (223, 222, 224, 221), (237, 240, 242, 235), (231, 246, 232, 245), (235, 242, 244, 233), (245, 232, 234, 243), (233, 244, 246, 231), (243, 234, 236, 241), (241, 236, 238, 239), (239, 238, 240, 237), (253, 256, 258, 251), (247, 262, 248, 261), (251, 258, 260, 249), (261, 248, 250, 259), (249, 260, 262, 247), (259, 250, 252, 257), (257, 252, 254, 255), (255, 254, 256, 253), (269, 272, 274, 267), (263, 278, 264, 277), (267, 274, 276, 265), (277, 264, 266, 275), (265, 276, 278, 263), (275, 266, 268, 273), (273, 268, 270, 271), (271, 270, 272, 269), (285, 288, 290, 283), (279, 294, 280, 293), (283, 290, 292, 281), (293, 280, 282, 291), (281, 292, 294, 279), (291, 282, 284, 289), (289, 284, 286, 287), (287, 286, 288, 285), (301, 304, 306, 299), (295, 310, 296, 309), (299, 306, 308, 297), (309, 296, 298, 307), (297, 308, 310, 295), (307, 298, 300, 305), (305, 300, 302, 303), (303, 302, 304, 301), (317, 320, 322, 315), (311, 326, 312, 325), (315, 322, 324, 313), (325, 312, 314, 323), (313, 324, 326, 311), (323, 314, 316, 321), (321, 316, 318, 319), (319, 318, 320, 317), (337, 335, 350, 348), (345, 343, 342, 340), (353, 351, 334, 332), (331, 329, 356, 354), (339, 337, 348, 346), (347, 345, 340, 338), (355, 353, 332, 330), (333, 331, 354, 352), (341, 339, 346, 344), (349, 347, 338, 336), (357, 355, 330, 328), (335, 333, 352, 350), (343, 341, 344, 342), (351, 349, 336, 334), (329, 327, 358, 356), (327, 357, 328, 358), (350, 367, 369, 348), (337, 380, 382, 335), (351, 366, 368, 349), (338, 379, 381, 336), (352, 365, 367, 350), (339, 378, 380, 337), (353, 364, 366, 351), (340, 377, 379, 338), (354, 363, 365, 352), (341, 376, 378, 339), (328, 389, 359, 358), (355, 362, 364, 353), (342, 375, 377, 340), (329, 388, 390, 327), (356, 361, 363, 354), (343, 374, 376, 341), (330, 387, 389, 328), (357, 360, 362, 355), (344, 373, 375, 342), (331, 386, 388, 329), (358, 359, 361, 356), (345, 372, 374, 343), (332, 385, 387, 330), (327, 390, 360, 357), (346, 371, 373, 344), (333, 384, 386, 331), (347, 370, 372, 345), (334, 383, 385, 332), (348, 369, 371, 346), (335, 382, 384, 333), (349, 368, 370, 347), (336, 381, 383, 334), (412, 414, 399, 401), (404, 406, 407, 409), (396, 398, 415, 417), (418, 420, 393, 395), (410, 412, 401, 403), (402, 404, 409, 411), (394, 396, 417, 419), (416, 418, 395, 397), (408, 410, 403, 405), (400, 402, 411, 413), (392, 394, 419, 421), (414, 416, 397, 399), (406, 408, 405, 407), (398, 400, 413, 415), (420, 422, 391, 393), (422, 392, 421, 391), (397, 426, 427, 399), (419, 437, 438, 421), (411, 433, 434, 413), (403, 429, 430, 405), (395, 425, 426, 397), (417, 436, 437, 419), (409, 432, 433, 411), (401, 428, 429, 403), (393, 424, 425, 395), (415, 435, 436, 417), (407, 431, 432, 409), (399, 427, 428, 401), (421, 438, 423, 391), (391, 423, 424, 393), (413, 434, 435, 415), (405, 430, 431, 407), (431, 447, 448, 432), (438, 454, 439, 423), (423, 439, 440, 424), (430, 446, 447, 431), (437, 453, 454, 438), (429, 445, 446, 430), (436, 452, 453, 437), (428, 444, 445, 429), (435, 451, 452, 436), (427, 443, 444, 428), (434, 450, 451, 435), (426, 442, 443, 427), (433, 449, 450, 434), (425, 441, 442, 426), (432, 448, 449, 433), (424, 440, 441, 425), (442, 458, 459, 443), (449, 465, 466, 450), (441, 457, 458, 442), (448, 464, 465, 449), (440, 456, 457, 441), (447, 463, 464, 448), (454, 470, 455, 439), (439, 455, 456, 440), (446, 462, 463, 447), (453, 469, 470, 454), (445, 461, 462, 446), (452, 468, 469, 453), (444, 460, 461, 445), (451, 467, 468, 452), (443, 459, 460, 444), (450, 466, 467, 451), (468, 484, 485, 469), (460, 476, 477, 461), (467, 483, 484, 468), (459, 475, 476, 460), (466, 482, 483, 467), (458, 474, 475, 459), (465, 481, 482, 466), (457, 473, 474, 458), (464, 480, 481, 465), (456, 472, 473, 457), (463, 479, 480, 464), (470, 486, 471, 455), (455, 471, 472, 456), (462, 478, 479, 463), (469, 485, 486, 470), (461, 477, 478, 462), (471, 486, 479, 478), (486, 485, 480, 479), (485, 484, 481, 480), (484, 483, 482, 481), (478, 477, 472, 471), (477, 476, 473, 472), (476, 475, 474, 473), (379, 370, 368, 381), (381, 368, 366, 383), (383, 366, 364, 385), (385, 364, 362, 387), (387, 362, 360, 389), (389, 360, 390, 359), (390, 388, 361, 359), (388, 386, 363, 361), (386, 384, 365, 363), (384, 382, 367, 365), (382, 380, 369, 367), (380, 378, 371, 369), (378, 376, 373, 371), (376, 374, 375, 373), (375, 374, 372, 377), (377, 372, 370, 379), (408, 406, 494, 495), (400, 398, 490, 491), (422, 420, 501, 502), (392, 422, 502, 487), (414, 412, 497, 498), (406, 404, 493, 494), (398, 396, 489, 490), (420, 418, 500, 501), (412, 410, 496, 497), (404, 402, 492, 493), (396, 394, 488, 489), (418, 416, 499, 500), (410, 408, 495, 496), (402, 400, 491, 492), (394, 392, 487, 488), (416, 414, 498, 499), (499, 498, 194, 193), (491, 490, 506, 505), (498, 497, 195, 194), (490, 489, 507, 506), (494, 493, 503, 198), (487, 502, 510, 509), (501, 500, 192, 511), (500, 499, 193, 192), (493, 492, 504, 503), (492, 491, 505, 504), (518, 521, 523, 516), (512, 527, 513, 526), (516, 523, 525, 514), (526, 513, 515, 524), (514, 525, 527, 512), (524, 515, 517, 522), (522, 517, 519, 520), (520, 519, 521, 518), (534, 537, 539, 532), (528, 543, 529, 542), (532, 539, 541, 530), (542, 529, 531, 540), (530, 541, 543, 528), (540, 531, 533, 538), (538, 533, 535, 536), (536, 535, 537, 534), (550, 553, 555, 548), (544, 559, 545, 558), (548, 555, 557, 546), (558, 545, 547, 556), (546, 557, 559, 544), (556, 547, 549, 554), (554, 549, 551, 552), (552, 551, 553, 550), (566, 569, 571, 564), (560, 575, 561, 574), (564, 571, 573, 562), (574, 561, 563, 572), (562, 573, 575, 560), (572, 563, 565, 570), (570, 565, 567, 568), (568, 567, 569, 566), (582, 585, 587, 580), (576, 591, 577, 590), (580, 587, 589, 578), (590, 577, 579, 588), (578, 589, 591, 576), (588, 579, 581, 586), (586, 581, 583, 584), (584, 583, 585, 582), (598, 601, 603, 596), (592, 607, 593, 606), (596, 603, 605, 594), (606, 593, 595, 604), (594, 605, 607, 592), (604, 595, 597, 602), (602, 597, 599, 600), (600, 599, 601, 598), (614, 617, 619, 612), (608, 623, 609, 622), (612, 619, 621, 610), (622, 609, 611, 620), (610, 621, 623, 608), (620, 611, 613, 618), (618, 613, 615, 616), (616, 615, 617, 614)])
me_circle.polygons.foreach_set('use_smooth', [True] * 478)
me_circle.use_remesh_preserve_volume = False
me_circle.use_remesh_preserve_attributes = False
me_circle.use_mirror_vertex_groups = False
me_circle.update()
me_plane_001 = bpy.data.meshes.new('Plane.001')
me_plane_001.from_pydata([(-246.9, -17.77, -6.385), (246.9, -17.77, -6.385), (-246.9, 17.77, -6.385), (246.9, 17.77, -6.385), (-246.9, -17.77, 6.385), (246.9, -17.77, 6.385), (-246.9, 17.77, 6.385), (246.9, 17.77, 6.385)], [], [(0, 2, 3, 1), (4, 5, 7, 6), (3, 2, 6, 7), (0, 1, 5, 4), (1, 3, 7, 5), (2, 0, 4, 6)])
me_plane_001.use_remesh_preserve_volume = False
me_plane_001.use_remesh_preserve_attributes = False
me_plane_001.use_mirror_vertex_groups = False
me_plane_001.update()
me_plane_002 = bpy.data.meshes.new('Plane.002')
me_plane_002.from_pydata([(-246.9, -17.77, -6.385), (246.9, -17.77, -6.385), (-246.9, 17.77, -6.385), (246.9, 17.77, -6.385), (-246.9, -17.77, 6.385), (246.9, -17.77, 6.385), (-246.9, 17.77, 6.385), (246.9, 17.77, 6.385)], [], [(0, 2, 3, 1), (4, 5, 7, 6), (3, 2, 6, 7), (0, 1, 5, 4), (1, 3, 7, 5), (2, 0, 4, 6)])
me_plane_002.use_remesh_preserve_volume = False
me_plane_002.use_remesh_preserve_attributes = False
me_plane_002.use_mirror_vertex_groups = False
me_plane_002.update()
me_plane_003 = bpy.data.meshes.new('Plane.003')
me_plane_003.from_pydata([(-246.9, -17.77, -6.385), (246.9, -17.77, -6.385), (-246.9, 17.77, -6.385), (246.9, 17.77, -6.385), (-246.9, -17.77, 6.385), (246.9, -17.77, 6.385), (-246.9, 17.77, 6.385), (246.9, 17.77, 6.385)], [], [(0, 2, 3, 1), (4, 5, 7, 6), (3, 2, 6, 7), (0, 1, 5, 4), (1, 3, 7, 5), (2, 0, 4, 6)])
me_plane_003.use_remesh_preserve_volume = False
me_plane_003.use_remesh_preserve_attributes = False
me_plane_003.use_mirror_vertex_groups = False
me_plane_003.update()
me_plane_004 = bpy.data.meshes.new('Plane.004')
me_plane_004.from_pydata([(-246.9, -17.77, -6.385), (246.9, -17.77, -6.385), (-246.9, 17.77, -6.385), (246.9, 17.77, -6.385), (-246.9, -17.77, 6.385), (246.9, -17.77, 6.385), (-246.9, 17.77, 6.385), (246.9, 17.77, 6.385)], [], [(0, 2, 3, 1), (4, 5, 7, 6), (3, 2, 6, 7), (0, 1, 5, 4), (1, 3, 7, 5), (2, 0, 4, 6)])
me_plane_004.use_remesh_preserve_volume = False
me_plane_004.use_remesh_preserve_attributes = False
me_plane_004.use_mirror_vertex_groups = False
me_plane_004.update()
me_plane_007 = bpy.data.meshes.new('Plane.007')
me_plane_007.from_pydata([(-246.9, -17.77, -6.385), (246.9, -17.77, -6.385), (-246.9, 17.77, -6.385), (246.9, 17.77, -6.385), (-246.9, -17.77, 6.385), (246.9, -17.77, 6.385), (-246.9, 17.77, 6.385), (246.9, 17.77, 6.385)], [], [(0, 2, 3, 1), (4, 5, 7, 6), (3, 2, 6, 7), (0, 1, 5, 4), (1, 3, 7, 5), (2, 0, 4, 6)])
me_plane_007.use_remesh_preserve_volume = False
me_plane_007.use_remesh_preserve_attributes = False
me_plane_007.use_mirror_vertex_groups = False
me_plane_007.update()
me_plane_011 = bpy.data.meshes.new('Plane.011')
me_plane_011.from_pydata([(100.0, 3654.0, 5.201), (-100.0, 3654.0, 5.201), (100.0, 3454.0, 5.201), (-100.0, 3454.0, 5.201), (100.0, 3943.0, 1899.0), (-100.0, 3943.0, 1899.0), (100.0, 3743.0, 1899.0), (-100.0, 3743.0, 1899.0), (-3513.0, 3654.0, 5.201), (-3713.0, 3654.0, 5.201), (-3513.0, 3454.0, 5.201), (-3713.0, 3454.0, 5.201), (-3513.0, 3943.0, 1899.0), (-3713.0, 3943.0, 1899.0), (-3513.0, 3743.0, 1899.0), (-3713.0, 3743.0, 1899.0), (-6512.0, 3654.0, 5.201), (-6712.0, 3654.0, 5.201), (-6512.0, 3454.0, 5.201), (-6712.0, 3454.0, 5.201), (-6512.0, 3943.0, 1899.0), (-6712.0, 3943.0, 1899.0), (-6512.0, 3743.0, 1899.0), (-6712.0, 3743.0, 1899.0), (-100.0, -100.0, 0.0), (100.0, -100.0, 0.0), (-100.0, 100.0, 0.0), (100.0, 100.0, 0.0), (-100.0, -388.3, 1894.0), (100.0, -388.3, 1894.0), (-100.0, -188.3, 1894.0), (100.0, -188.3, 1894.0), (-3713.0, -100.0, -6.136e-05), (-3513.0, -100.0, -6.071e-05), (-3713.0, 100.0, -6.136e-05), (-3513.0, 100.0, -6.071e-05), (-3713.0, -388.3, 1894.0), (-3513.0, -388.3, 1894.0), (-3713.0, -188.3, 1894.0), (-3513.0, -188.3, 1894.0), (-6712.0, -100.0, -9.187e-05), (-6512.0, -100.0, -9.123e-05), (-6712.0, 100.0, -9.187e-05), (-6512.0, 100.0, -9.123e-05), (-6712.0, -388.3, 1894.0), (-6512.0, -388.3, 1894.0), (-6712.0, -188.3, 1894.0), (-6512.0, -188.3, 1894.0)], [], [(0, 2, 3, 1), (4, 5, 7, 6), (3, 2, 6, 7), (0, 1, 5, 4), (1, 3, 7, 5), (2, 0, 4, 6), (8, 10, 11, 9), (12, 13, 15, 14), (11, 10, 14, 15), (8, 9, 13, 12), (9, 11, 15, 13), (10, 8, 12, 14), (16, 18, 19, 17), (20, 21, 23, 22), (19, 18, 22, 23), (16, 17, 21, 20), (17, 19, 23, 21), (18, 16, 20, 22), (24, 26, 27, 25), (28, 29, 31, 30), (27, 26, 30, 31), (24, 25, 29, 28), (25, 27, 31, 29), (26, 24, 28, 30), (32, 34, 35, 33), (36, 37, 39, 38), (35, 34, 38, 39), (32, 33, 37, 36), (33, 35, 39, 37), (34, 32, 36, 38), (40, 42, 43, 41), (44, 45, 47, 46), (43, 42, 46, 47), (40, 41, 45, 44), (41, 43, 47, 45), (42, 40, 44, 46)])
me_plane_011.use_remesh_preserve_volume = False
me_plane_011.use_remesh_preserve_attributes = False
me_plane_011.use_mirror_vertex_groups = False
me_plane_011.update()
me_plane_018 = bpy.data.meshes.new('Plane.018')
me_plane_018.from_pydata([(-262.5, 19.41, -5.053), (245.6, 19.41, -5.053), (-262.5, 40.26, -5.053), (245.6, 40.26, -5.053), (-262.5, 19.41, 2.44), (245.6, 19.41, 2.44), (-262.5, 40.26, 2.44), (245.6, 40.26, 2.44), (-262.5, 46.64, -4.433), (245.6, 46.64, -4.433), (-262.5, 67.49, -4.433), (245.6, 67.49, -4.433), (-262.5, 46.64, 3.06), (245.6, 46.64, 3.06), (-262.5, 67.49, 3.06), (245.6, 67.49, 3.06), (-262.5, 73.05, -5.387), (245.6, 73.05, -5.387), (-262.5, 93.91, -5.387), (245.6, 93.91, -5.387), (-262.5, 73.05, 2.106), (245.6, 73.05, 2.106), (-262.5, 93.91, 2.106), (245.6, 93.91, 2.106), (-262.5, -10.43, -3.747), (245.6, -10.43, -3.747), (-262.5, 10.43, -3.747), (245.6, 10.43, -3.747), (-262.5, -10.43, 3.747), (245.6, -10.43, 3.747), (-262.5, 10.43, 3.747), (245.6, 10.43, 3.747)], [], [(0, 2, 3, 1), (4, 5, 7, 6), (3, 2, 6, 7), (0, 1, 5, 4), (1, 3, 7, 5), (2, 0, 4, 6), (8, 10, 11, 9), (12, 13, 15, 14), (11, 10, 14, 15), (8, 9, 13, 12), (9, 11, 15, 13), (10, 8, 12, 14), (16, 18, 19, 17), (20, 21, 23, 22), (19, 18, 22, 23), (16, 17, 21, 20), (17, 19, 23, 21), (18, 16, 20, 22), (24, 26, 27, 25), (28, 29, 31, 30), (27, 26, 30, 31), (24, 25, 29, 28), (25, 27, 31, 29), (26, 24, 28, 30)])
me_plane_018.use_remesh_preserve_volume = False
me_plane_018.use_remesh_preserve_attributes = False
me_plane_018.use_mirror_vertex_groups = False
me_plane_018.update()
me_plane_022 = bpy.data.meshes.new('Plane.022')
me_plane_022.from_pydata([(-245.6, 46.64, -4.434), (273.0, 46.64, -4.434), (-245.6, 67.49, -4.434), (273.0, 67.49, -4.434), (-245.6, 46.64, 3.06), (273.0, 46.64, 3.06), (-245.6, 67.49, 3.06), (273.0, 67.49, 3.06), (-245.6, 19.41, -5.053), (273.0, 19.41, -5.053), (-245.6, 40.26, -5.053), (273.0, 40.26, -5.053), (-245.6, 19.41, 2.44), (273.0, 19.41, 2.44), (-245.6, 40.26, 2.44), (273.0, 40.26, 2.44), (-245.6, 73.05, -5.387), (273.0, 73.05, -5.387), (-245.6, 93.91, -5.387), (273.0, 93.91, -5.387), (-245.6, 73.05, 2.106), (273.0, 73.05, 2.106), (-245.6, 93.91, 2.106), (273.0, 93.91, 2.106), (-245.6, -10.43, -3.747), (273.0, -10.43, -3.747), (-245.6, 10.43, -3.747), (273.0, 10.43, -3.747), (-245.6, -10.43, 3.747), (273.0, -10.43, 3.747), (-245.6, 10.43, 3.747), (273.0, 10.43, 3.747)], [], [(0, 2, 3, 1), (4, 5, 7, 6), (3, 2, 6, 7), (0, 1, 5, 4), (1, 3, 7, 5), (2, 0, 4, 6), (8, 10, 11, 9), (12, 13, 15, 14), (11, 10, 14, 15), (8, 9, 13, 12), (9, 11, 15, 13), (10, 8, 12, 14), (16, 18, 19, 17), (20, 21, 23, 22), (19, 18, 22, 23), (16, 17, 21, 20), (17, 19, 23, 21), (18, 16, 20, 22), (24, 26, 27, 25), (28, 29, 31, 30), (27, 26, 30, 31), (24, 25, 29, 28), (25, 27, 31, 29), (26, 24, 28, 30)])
me_plane_022.use_remesh_preserve_volume = False
me_plane_022.use_remesh_preserve_attributes = False
me_plane_022.use_mirror_vertex_groups = False
me_plane_022.update()
me_circle_014 = bpy.data.meshes.new('Circle.014')
me_circle_014.from_pydata([(-0.0002813, 218.2, 0.0), (38.78, 224.1, 0.0), (54.85, 273.1, 0.0), (38.78, 311.9, 0.0), (-0.0003088, 327.9, 0.0), (-38.78, 311.9, 0.0), (-54.85, 273.1, 0.0), (-38.78, 217.9, 0.0), (-0.0003516, -265.3, 2470.0), (38.78, -249.3, 2470.0), (54.85, -210.5, 2470.0), (38.78, -171.7, 2470.0), (-0.0003791, -155.6, 2470.0), (-38.78, -171.7, 2470.0), (-54.85, -210.5, 2470.0), (-38.78, -249.3, 2470.0), (-54.85, 273.1, 401.6), (-38.78, 217.9, 401.6), (-0.0003264, 327.9, 401.6), (-38.78, 311.9, 401.6), (54.85, 273.1, 401.6), (38.78, 311.9, 401.6), (-0.0002989, 218.2, 401.6), (38.78, 224.1, 401.6), (-54.85, 255.2, 913.5), (-0.0003438, 310.0, 913.5), (54.85, 255.2, 913.5), (-0.0003178, 216.6, 913.5), (-38.78, 216.4, 913.5), (-38.78, 293.9, 913.5), (38.78, 293.9, 913.5), (38.79, 232.7, 913.5), (-54.85, -36.95, 1717.0), (-0.000378, 17.89, 1717.0), (47.23, -44.57, 1717.0), (7.614, -84.19, 1717.0), (-38.78, -75.74, 1717.0), (-38.78, 1.827, 1717.0), (38.78, 1.827, 1717.0), (38.78, -75.74, 1717.0)], [], [(36, 15, 14, 32), (37, 13, 12, 33), (38, 11, 10, 34), (39, 9, 8, 35), (35, 8, 15, 36), (32, 14, 13, 37), (33, 12, 11, 38), (34, 10, 9, 39), (2, 20, 23, 1), (4, 18, 21, 3), (6, 16, 19, 5), (0, 22, 17, 7), (1, 23, 22, 0), (3, 21, 20, 2), (5, 19, 18, 4), (7, 17, 16, 6), (20, 26, 31, 23), (18, 25, 30, 21), (16, 24, 29, 19), (22, 27, 28, 17), (23, 31, 27, 22), (21, 30, 26, 20), (19, 29, 25, 18), (17, 28, 24, 16), (26, 34, 39, 31), (25, 33, 38, 30), (24, 32, 37, 29), (27, 35, 36, 28), (31, 39, 35, 27), (30, 38, 34, 26), (29, 37, 33, 25), (28, 36, 32, 24), (2, 1, 6, 5), (3, 2, 5, 4), (1, 0, 7, 6), (10, 13, 14, 9), (11, 12, 13, 10), (9, 14, 15, 8)])
me_circle_014.polygons.foreach_set('use_smooth', [True] * 38)
me_circle_014.use_remesh_preserve_volume = False
me_circle_014.use_remesh_preserve_attributes = False
me_circle_014.use_mirror_vertex_groups = False
me_circle_014.update()
me_circle_017 = bpy.data.meshes.new('Circle.017')
me_circle_017.from_pydata([(-1.883e+04, 6388.0, 1.931e+04), (-1.89e+04, 6359.0, 1.931e+04), (-1.893e+04, 6288.0, 1.931e+04), (-1.89e+04, 6217.0, 1.931e+04), (-1.883e+04, 6188.0, 1.931e+04), (-1.876e+04, 6217.0, 1.931e+04), (-1.873e+04, 6288.0, 1.931e+04), (-1.876e+04, 6359.0, 1.931e+04), (-1.883e+04, 6388.0, 1.927e+04), (-1.89e+04, 6359.0, 1.927e+04), (-1.893e+04, 6288.0, 1.927e+04), (-1.89e+04, 6217.0, 1.927e+04), (-1.883e+04, 6188.0, 1.927e+04), (-1.876e+04, 6217.0, 1.927e+04), (-1.873e+04, 6288.0, 1.927e+04), (-1.876e+04, 6359.0, 1.927e+04), (-1.883e+04, 6307.0, 1.936e+04), (-1.885e+04, 6302.0, 1.936e+04), (-1.885e+04, 6288.0, 1.936e+04), (-1.885e+04, 6274.0, 1.936e+04), (-1.883e+04, 6269.0, 1.936e+04), (-1.882e+04, 6274.0, 1.936e+04), (-1.881e+04, 6288.0, 1.936e+04), (-1.882e+04, 6302.0, 1.936e+04)], [], [(5, 4, 12, 13), (3, 2, 10, 11), (1, 0, 8, 9), (0, 7, 15, 8), (6, 5, 13, 14), (4, 3, 11, 12), (2, 1, 9, 10), (7, 6, 14, 15), (4, 5, 21, 20), (2, 3, 19, 18), (0, 1, 17, 16), (7, 0, 16, 23), (5, 6, 22, 21), (3, 4, 20, 19), (1, 2, 18, 17), (6, 7, 23, 22), (20, 23, 16, 19), (21, 22, 23, 20), (17, 18, 19, 16)])
me_circle_017.polygons.foreach_set('use_smooth', [True] * 19)
me_circle_017.use_remesh_preserve_volume = False
me_circle_017.use_remesh_preserve_attributes = False
me_circle_017.use_mirror_vertex_groups = False
me_circle_017.update()
me_circle_018 = bpy.data.meshes.new('Circle.018')
me_circle_018.from_pydata([(0.0, 100.0, 0.0), (-70.71, 70.71, 0.0), (-100.0, -4.371e-06, 0.0), (-70.71, -70.71, 0.0), (8.742e-06, -100.0, 0.0), (70.71, -70.71, 0.0), (100.0, 1.192e-06, 0.0), (70.71, 70.71, 0.0), (0.0, 100.0, -44.0), (-70.71, 70.71, -44.0), (-100.0, -6.295e-06, -44.0), (-70.71, -70.71, -44.0), (8.742e-06, -100.0, -44.0), (70.71, -70.71, -44.0), (100.0, -7.31e-07, -44.0), (70.71, 70.71, -44.0), (2.307e-06, 19.36, 47.64), (-13.69, 13.69, 47.64), (-19.36, 3.26e-07, 47.64), (-13.69, -13.69, 47.64), (4e-06, -19.36, 47.64), (13.69, -13.69, 47.64), (19.36, 1.403e-06, 47.64), (13.69, 13.69, 47.64)], [], [(5, 4, 12, 13), (3, 2, 10, 11), (1, 0, 8, 9), (0, 7, 15, 8), (6, 5, 13, 14), (4, 3, 11, 12), (2, 1, 9, 10), (7, 6, 14, 15), (4, 5, 21, 20), (2, 3, 19, 18), (0, 1, 17, 16), (7, 0, 16, 23), (5, 6, 22, 21), (3, 4, 20, 19), (1, 2, 18, 17), (6, 7, 23, 22), (20, 23, 16, 19), (21, 22, 23, 20), (17, 18, 19, 16)])
me_circle_018.polygons.foreach_set('use_smooth', [True] * 19)
me_circle_018.use_remesh_preserve_volume = False
me_circle_018.use_remesh_preserve_attributes = False
me_circle_018.use_mirror_vertex_groups = False
me_circle_018.update()
me_circle_019 = bpy.data.meshes.new('Circle.019')
me_circle_019.from_pydata([(53.07, 20.29, -4.08), (34.13, 20.64, -5.899), (18.88, 18.31, -3.057), (3.429, 10.05, -0.4149), (-10.11, -1.058, 1.168), (-21.22, -14.6, 2.35), (-29.48, -30.05, 2.418), (-34.57, -46.81, 1.081), (-39.03, -46.81, 1.081), (-33.95, -25.58, 2.418), (-25.69, -10.13, 2.35), (-14.58, 3.41, 1.168), (-1.039, 14.52, -0.4149), (14.41, 22.78, -3.057), (31.17, 27.14, -5.899), (53.07, 25.81, -4.08), (53.07, 20.29, -7.407), (34.13, 20.64, -7.407), (18.88, 18.31, -5.219), (3.429, 10.05, -2.577), (-10.11, -1.058, -0.9933), (-21.22, -14.6, 0.1881), (-29.48, -30.05, 0.2561), (-34.57, -46.81, -1.081), (-39.03, -46.81, -1.081), (-33.95, -25.58, 0.2561), (-25.69, -10.13, 0.1881), (-14.58, 3.41, -0.9933), (-1.039, 14.52, -2.577), (14.41, 22.78, -5.219), (31.17, 27.14, -7.407), (53.07, 25.81, -7.407)], [], [(7, 6, 9, 8), (5, 4, 11, 10), (3, 2, 13, 12), (1, 0, 15, 14), (6, 5, 10, 9), (4, 3, 12, 11), (2, 1, 14, 13), (23, 24, 25, 22), (21, 26, 27, 20), (19, 28, 29, 18), (17, 30, 31, 16), (22, 25, 26, 21), (20, 27, 28, 19), (18, 29, 30, 17), (4, 20, 19, 3), (12, 28, 27, 11), (5, 21, 20, 4), (13, 29, 28, 12), (6, 22, 21, 5), (14, 30, 29, 13), (8, 24, 23, 7), (7, 23, 22, 6), (15, 31, 30, 14), (1, 17, 16, 0), (9, 25, 24, 8), (0, 16, 31, 15), (2, 18, 17, 1), (10, 26, 25, 9), (3, 19, 18, 2), (11, 27, 26, 10)])
me_circle_019.polygons.foreach_set('use_smooth', [True] * 30)
me_circle_019.use_remesh_preserve_volume = False
me_circle_019.use_remesh_preserve_attributes = False
me_circle_019.use_mirror_vertex_groups = False
me_circle_019.update()
me_circle_020 = bpy.data.meshes.new('Circle.020')
me_circle_020.from_pydata([(0.0, 100.0, 0.0), (-70.71, 70.71, 0.0), (-100.0, -4.371e-06, 0.0), (-70.71, -70.71, 0.0), (8.742e-06, -100.0, 0.0), (70.71, -70.71, 0.0), (100.0, 1.192e-06, 0.0), (70.71, 70.71, 0.0), (0.0, 100.0, -44.0), (-70.71, 70.71, -44.0), (-100.0, -6.295e-06, -44.0), (-70.71, -70.71, -44.0), (8.742e-06, -100.0, -44.0), (70.71, -70.71, -44.0), (100.0, -7.31e-07, -44.0), (70.71, 70.71, -44.0), (2.307e-06, 19.36, 47.64), (-13.69, 13.69, 47.64), (-19.36, 3.26e-07, 47.64), (-13.69, -13.69, 47.64), (4e-06, -19.36, 47.64), (13.69, -13.69, 47.64), (19.36, 1.403e-06, 47.64), (13.69, 13.69, 47.64)], [], [(5, 4, 12, 13), (3, 2, 10, 11), (1, 0, 8, 9), (0, 7, 15, 8), (6, 5, 13, 14), (4, 3, 11, 12), (2, 1, 9, 10), (7, 6, 14, 15), (4, 5, 21, 20), (2, 3, 19, 18), (0, 1, 17, 16), (7, 0, 16, 23), (5, 6, 22, 21), (3, 4, 20, 19), (1, 2, 18, 17), (6, 7, 23, 22), (20, 23, 16, 19), (21, 22, 23, 20), (17, 18, 19, 16)])
me_circle_020.polygons.foreach_set('use_smooth', [True] * 19)
me_circle_020.use_remesh_preserve_volume = False
me_circle_020.use_remesh_preserve_attributes = False
me_circle_020.use_mirror_vertex_groups = False
me_circle_020.update()
me_circle_021 = bpy.data.meshes.new('Circle.021')
me_circle_021.from_pydata([(0.0, 100.0, 0.0), (-70.71, 70.71, 0.0), (-100.0, -4.371e-06, 0.0), (-70.71, -70.71, 0.0), (8.742e-06, -100.0, 0.0), (70.71, -70.71, 0.0), (100.0, 1.192e-06, 0.0), (70.71, 70.71, 0.0), (0.0, 100.0, -44.0), (-70.71, 70.71, -44.0), (-100.0, -6.295e-06, -44.0), (-70.71, -70.71, -44.0), (8.742e-06, -100.0, -44.0), (70.71, -70.71, -44.0), (100.0, -7.31e-07, -44.0), (70.71, 70.71, -44.0), (2.307e-06, 19.36, 47.64), (-13.69, 13.69, 47.64), (-19.36, 3.26e-07, 47.64), (-13.69, -13.69, 47.64), (4e-06, -19.36, 47.64), (13.69, -13.69, 47.64), (19.36, 1.403e-06, 47.64), (13.69, 13.69, 47.64)], [], [(5, 4, 12, 13), (3, 2, 10, 11), (1, 0, 8, 9), (0, 7, 15, 8), (6, 5, 13, 14), (4, 3, 11, 12), (2, 1, 9, 10), (7, 6, 14, 15), (4, 5, 21, 20), (2, 3, 19, 18), (0, 1, 17, 16), (7, 0, 16, 23), (5, 6, 22, 21), (3, 4, 20, 19), (1, 2, 18, 17), (6, 7, 23, 22), (20, 23, 16, 19), (21, 22, 23, 20), (17, 18, 19, 16)])
me_circle_021.polygons.foreach_set('use_smooth', [True] * 19)
me_circle_021.use_remesh_preserve_volume = False
me_circle_021.use_remesh_preserve_attributes = False
me_circle_021.use_mirror_vertex_groups = False
me_circle_021.update()
me_circle_022 = bpy.data.meshes.new('Circle.022')
me_circle_022.from_pydata([(0.0, 100.0, 0.0), (-70.71, 70.71, 0.0), (-100.0, -4.371e-06, 0.0), (-70.71, -70.71, 0.0), (8.742e-06, -100.0, 0.0), (70.71, -70.71, 0.0), (100.0, 1.192e-06, 0.0), (70.71, 70.71, 0.0), (0.0, 100.0, -44.0), (-70.71, 70.71, -44.0), (-100.0, -6.295e-06, -44.0), (-70.71, -70.71, -44.0), (8.742e-06, -100.0, -44.0), (70.71, -70.71, -44.0), (100.0, -7.31e-07, -44.0), (70.71, 70.71, -44.0), (2.307e-06, 19.36, 47.64), (-13.69, 13.69, 47.64), (-19.36, 3.26e-07, 47.64), (-13.69, -13.69, 47.64), (4e-06, -19.36, 47.64), (13.69, -13.69, 47.64), (19.36, 1.403e-06, 47.64), (13.69, 13.69, 47.64)], [], [(5, 4, 12, 13), (3, 2, 10, 11), (1, 0, 8, 9), (0, 7, 15, 8), (6, 5, 13, 14), (4, 3, 11, 12), (2, 1, 9, 10), (7, 6, 14, 15), (4, 5, 21, 20), (2, 3, 19, 18), (0, 1, 17, 16), (7, 0, 16, 23), (5, 6, 22, 21), (3, 4, 20, 19), (1, 2, 18, 17), (6, 7, 23, 22), (20, 23, 16, 19), (21, 22, 23, 20), (17, 18, 19, 16)])
me_circle_022.polygons.foreach_set('use_smooth', [True] * 19)
me_circle_022.use_remesh_preserve_volume = False
me_circle_022.use_remesh_preserve_attributes = False
me_circle_022.use_mirror_vertex_groups = False
me_circle_022.update()
me_circle_023 = bpy.data.meshes.new('Circle.023')
me_circle_023.from_pydata([], [], [])
me_circle_023.use_remesh_preserve_volume = False
me_circle_023.use_remesh_preserve_attributes = False
me_circle_023.use_mirror_vertex_groups = False
me_circle_023.update()
me_plane_027 = bpy.data.meshes.new('Plane.027')
me_plane_027.from_pydata([(-9.826, -51.6, -7.432), (-3.222, -49.3, -7.432), (1.98, 8.79, -7.432), (8.584, 7.432, -7.432), (-9.826, -51.6, -9.213), (-3.222, -49.3, -9.213), (1.98, 8.79, -9.213), (8.584, 7.432, -9.213)], [], [(0, 1, 3, 2), (4, 6, 7, 5), (1, 5, 7, 3), (2, 6, 4, 0), (3, 7, 6, 2), (0, 4, 5, 1)])
me_plane_027.use_remesh_preserve_volume = False
me_plane_027.use_remesh_preserve_attributes = False
me_plane_027.use_mirror_vertex_groups = False
me_plane_027.update()
me_plane_028 = bpy.data.meshes.new('Plane.028')
me_plane_028.from_pydata([(-5.241, -18.13, 0.8901), (1.363, -16.76, 0.8901), (-4.487, 10.24, 0.8901), (1.787, 8.878, 0.8901), (-5.241, -18.13, -0.8901), (1.363, -16.76, -0.8901), (-4.487, 10.24, -0.8901), (1.787, 8.878, -0.8901), (-1.588, 17.06, 0.8901), (1.693, 15.7, 0.8901), (-1.588, 18.45, -0.8901), (1.693, 15.7, -0.8901)], [], [(0, 1, 3, 2), (4, 6, 7, 5), (1, 5, 7, 3), (2, 6, 4, 0), (3, 7, 11, 9), (0, 4, 5, 1), (9, 11, 10, 8), (6, 2, 8, 10), (7, 6, 10, 11), (2, 3, 9, 8)])
me_plane_028.use_remesh_preserve_volume = False
me_plane_028.use_remesh_preserve_attributes = False
me_plane_028.use_mirror_vertex_groups = False
me_plane_028.update()
me_plane_029 = bpy.data.meshes.new('Plane.029')
me_plane_029.from_pydata([(-9.826, -51.6, -7.432), (-3.222, -49.3, -7.432), (-9.826, 4.353, -7.432), (-3.222, 2.552, -7.432), (-9.826, -51.6, -9.213), (-3.222, -49.3, -9.213), (-9.826, 4.353, -9.213), (-3.222, 2.552, -9.213)], [], [(0, 1, 3, 2), (4, 6, 7, 5), (1, 5, 7, 3), (2, 6, 4, 0), (3, 7, 6, 2), (0, 4, 5, 1)])
me_plane_029.use_remesh_preserve_volume = False
me_plane_029.use_remesh_preserve_attributes = False
me_plane_029.use_mirror_vertex_groups = False
me_plane_029.update()
me_plane_030 = bpy.data.meshes.new('Plane.030')
me_plane_030.from_pydata([(-9.826, -52.85, -7.432), (-3.222, -50.45, -7.432), (-9.826, 5.592, -7.432), (-3.222, 3.71, -7.432), (-9.826, -52.85, -9.213), (-3.222, -50.45, -9.213), (-9.826, 5.592, -9.213), (-3.222, 3.71, -9.213)], [], [(0, 1, 3, 2), (4, 6, 7, 5), (1, 5, 7, 3), (2, 6, 4, 0), (3, 7, 6, 2), (0, 4, 5, 1)])
me_plane_030.use_remesh_preserve_volume = False
me_plane_030.use_remesh_preserve_attributes = False
me_plane_030.use_mirror_vertex_groups = False
me_plane_030.update()
me_plane_031 = bpy.data.meshes.new('Plane.031')
me_plane_031.from_pydata([(-9.826, -52.99, -7.432), (-3.222, -52.16, -7.432), (-9.826, 5.718, -7.432), (-3.222, 5.443, -7.432), (-9.826, -52.99, -9.213), (-3.222, -52.16, -9.213), (-9.826, 5.718, -9.213), (-3.222, 5.443, -9.213)], [], [(0, 1, 3, 2), (4, 6, 7, 5), (1, 5, 7, 3), (2, 6, 4, 0), (3, 7, 6, 2), (0, 4, 5, 1)])
me_plane_031.use_remesh_preserve_volume = False
me_plane_031.use_remesh_preserve_attributes = False
me_plane_031.use_mirror_vertex_groups = False
me_plane_031.update()
me_plane_033 = bpy.data.meshes.new('Plane.033')
me_plane_033.from_pydata([(-246.9, -17.77, -6.385), (5.426, -32.05, -6.385), (-246.9, 17.77, -6.385), (5.426, 3.487, -6.385), (-246.9, -17.77, 6.385), (5.426, -32.05, 6.385), (-246.9, 17.77, 6.385), (5.426, 3.487, 6.385)], [], [(0, 2, 3, 1), (4, 5, 7, 6), (3, 2, 6, 7), (0, 1, 5, 4), (1, 3, 7, 5), (2, 0, 4, 6)])
me_plane_033.use_remesh_preserve_volume = False
me_plane_033.use_remesh_preserve_attributes = False
me_plane_033.use_mirror_vertex_groups = False
me_plane_033.update()
me_plane_034 = bpy.data.meshes.new('Plane.034')
me_plane_034.from_pydata([(-246.9, -17.77, -6.385), (5.426, -32.05, -6.385), (-246.9, 17.77, -6.385), (5.426, 3.487, -6.385), (-246.9, -17.77, 6.385), (5.426, -32.05, 6.385), (-246.9, 17.77, 6.385), (5.426, 3.487, 6.385)], [], [(0, 2, 3, 1), (4, 5, 7, 6), (3, 2, 6, 7), (0, 1, 5, 4), (1, 3, 7, 5), (2, 0, 4, 6)])
me_plane_034.use_remesh_preserve_volume = False
me_plane_034.use_remesh_preserve_attributes = False
me_plane_034.use_mirror_vertex_groups = False
me_plane_034.update()
me_plane_035 = bpy.data.meshes.new('Plane.035')
me_plane_035.from_pydata([(-246.9, -17.77, -6.385), (5.426, -32.05, -6.385), (-246.9, 17.77, -6.385), (5.426, 3.487, -6.385), (-246.9, -17.77, 6.385), (5.426, -32.05, 6.385), (-246.9, 17.77, 6.385), (5.426, 3.487, 6.385)], [], [(0, 2, 3, 1), (4, 5, 7, 6), (3, 2, 6, 7), (0, 1, 5, 4), (1, 3, 7, 5), (2, 0, 4, 6)])
me_plane_035.use_remesh_preserve_volume = False
me_plane_035.use_remesh_preserve_attributes = False
me_plane_035.use_mirror_vertex_groups = False
me_plane_035.update()

# ---- objects
ob_plane_007 = bpy.data.objects.new('Plane.007', me_plane_026)
ob_plane_006 = bpy.data.objects.new('Plane.006', me_plane_025)
ob_circle_013 = bpy.data.objects.new('Circle.013', me_circle_026)
ob_circle_012 = bpy.data.objects.new('Circle.012', me_circle_025)
ob_circle_004 = bpy.data.objects.new('Circle.004', me_circle_016)
ob_circle_003 = bpy.data.objects.new('Circle.003', me_circle_015)
ob_circle_001 = bpy.data.objects.new('Circle.001', me_circle_013)
ob_plane = bpy.data.objects.new('Plane', me_plane)
ob_circle = bpy.data.objects.new('Circle', me_circle)
ob_plane_001 = bpy.data.objects.new('Plane.001', me_plane_001)
ob_plane_002 = bpy.data.objects.new('Plane.002', me_plane_002)
ob_plane_003 = bpy.data.objects.new('Plane.003', me_plane_003)
ob_plane_004 = bpy.data.objects.new('Plane.004', me_plane_004)
ob_plane_005 = bpy.data.objects.new('Plane.005', me_plane_007)
ob_plane_009 = bpy.data.objects.new('Plane.009', me_plane_011)
ob_plane_015 = bpy.data.objects.new('Plane.015', me_plane_018)
ob_plane_019 = bpy.data.objects.new('Plane.019', me_plane_022)
ob_circle_002 = bpy.data.objects.new('Circle.002', me_circle_014)
ob_circle_005 = bpy.data.objects.new('Circle.005', me_circle_017)
ob_circle_006 = bpy.data.objects.new('Circle.006', me_circle_018)
ob_circle_007 = bpy.data.objects.new('Circle.007', me_circle_019)
ob_circle_008 = bpy.data.objects.new('Circle.008', me_circle_020)
ob_circle_009 = bpy.data.objects.new('Circle.009', me_circle_021)
ob_circle_010 = bpy.data.objects.new('Circle.010', me_circle_022)
ob_circle_011 = bpy.data.objects.new('Circle.011', me_circle_023)
ob_plane_008 = bpy.data.objects.new('Plane.008', me_plane_027)
ob_plane_010 = bpy.data.objects.new('Plane.010', me_plane_028)
ob_plane_011 = bpy.data.objects.new('Plane.011', me_plane_029)
ob_plane_012 = bpy.data.objects.new('Plane.012', me_plane_030)
ob_plane_013 = bpy.data.objects.new('Plane.013', me_plane_031)
ob_plane_014 = bpy.data.objects.new('Plane.014', me_plane_033)
ob_plane_016 = bpy.data.objects.new('Plane.016', me_plane_034)
ob_plane_017 = bpy.data.objects.new('Plane.017', me_plane_035)

# ---- transforms, parenting, visibility, modifiers, constraints
ob_plane_007.location = (79.86, 60.15, 2.723)
ob_plane_007.rotation_euler = (0.0, 1.571, 0.0)
ob_plane_007.lineart.crease_threshold = 0.0
ob_plane_006.location = (77.3, 69.07, 3.953)
ob_plane_006.rotation_euler = (1.571, 0.0, 0.0)
ob_plane_006.scale = (0.02783, 0.02783, 0.02783)
ob_plane_006.lineart.crease_threshold = 0.0
ob_circle_013.location = (83.55, 2.727, 12.39)
ob_circle_013.rotation_euler = (1.571, 1.571, 0.0)
ob_circle_013.scale = (0.004921, 0.004921, 0.004921)
ob_circle_013.lineart.crease_threshold = 0.0
_m = ob_circle_013.modifiers.new('Auto Smooth', 'NODES')
_m.node_group = ng_auto_smooth
_gi = [s.identifier for s in ng_auto_smooth.interface.items_tree if s.item_type == 'SOCKET' and s.in_out == 'INPUT']
_m[_gi[1]] = 1.047  # Angle
ob_circle_012.location = (62.92, 3.3, 8.57)
ob_circle_012.rotation_euler = (1.571, 0.0, 0.0)
ob_circle_012.scale = (0.004711, 0.004711, 0.004711)
ob_circle_012.lineart.crease_threshold = 0.0
_m = ob_circle_012.modifiers.new('Auto Smooth', 'NODES')
_m.node_group = ng_auto_smooth
_gi = [s.identifier for s in ng_auto_smooth.interface.items_tree if s.item_type == 'SOCKET' and s.in_out == 'INPUT']
_m[_gi[1]] = 1.047  # Angle
ob_circle_004.location = (84.54, 70.08, 8.574)
ob_circle_004.rotation_euler = (1.571, 0.0, 3.142)
ob_circle_004.scale = (0.00356, 0.00356, 0.00356)
ob_circle_004.lineart.crease_threshold = 0.0
_m = ob_circle_004.modifiers.new('Auto Smooth', 'NODES')
_m.node_group = ng_auto_smooth
_gi = [s.identifier for s in ng_auto_smooth.interface.items_tree if s.item_type == 'SOCKET' and s.in_out == 'INPUT']
_m[_gi[1]] = 1.047  # Angle
ob_circle_003.location = (77.17, 2.252, 17.6)
ob_circle_003.rotation_euler = (1.571, 0.0, 3.142)
ob_circle_003.scale = (0.2058, 0.2058, 0.2058)
ob_circle_003.lineart.crease_threshold = 0.0
_m = ob_circle_003.modifiers.new('Auto Smooth', 'NODES')
_m.node_group = ng_auto_smooth
_gi = [s.identifier for s in ng_auto_smooth.interface.items_tree if s.item_type == 'SOCKET' and s.in_out == 'INPUT']
_m[_gi[1]] = 1.047  # Angle
ob_circle_001.location = (56.08, 3.416, 8.637)
ob_circle_001.rotation_euler = (0.0, 1.571, 0.0)
ob_circle_001.scale = (0.03536, 0.03536, 0.03536)
ob_circle_001.lineart.crease_threshold = 0.0
_m = ob_circle_001.modifiers.new('Auto Smooth', 'NODES')
_m.node_group = ng_auto_smooth
_gi = [s.identifier for s in ng_auto_smooth.interface.items_tree if s.item_type == 'SOCKET' and s.in_out == 'INPUT']
_m[_gi[1]] = 1.047  # Angle
ob_plane.location = (16.15, 13.49, 3.316)
ob_plane.scale = (0.234, 0.234, 0.234)
ob_plane.lineart.crease_threshold = 0.0
ob_circle.location = (0.0, 0.0, 0.0)
ob_circle.rotation_euler = (1.571, -0.0, 3.142)
ob_circle.scale = (0.35, 0.35, 0.3501)
ob_circle.lineart.crease_threshold = 0.0
_m = ob_circle.modifiers.new('Auto Smooth', 'NODES')
_m.node_group = ng_auto_smooth
_gi = [s.identifier for s in ng_auto_smooth.interface.items_tree if s.item_type == 'SOCKET' and s.in_out == 'INPUT']
_m[_gi[1]] = 1.047  # Angle
ob_plane_001.location = (16.15, 22.82, 3.316)
ob_plane_001.scale = (0.234, 0.234, 0.234)
ob_plane_001.lineart.crease_threshold = 0.0
ob_plane_002.location = (16.15, 32.09, 3.316)
ob_plane_002.scale = (0.234, 0.234, 0.234)
ob_plane_002.lineart.crease_threshold = 0.0
ob_plane_003.location = (16.15, 41.2, 3.316)
ob_plane_003.scale = (0.234, 0.234, 0.234)
ob_plane_003.lineart.crease_threshold = 0.0
ob_plane_004.location = (16.15, 50.47, 3.316)
ob_plane_004.scale = (0.234, 0.234, 0.234)
ob_plane_004.lineart.crease_threshold = 0.0
ob_plane_005.location = (16.15, 59.49, 3.316)
ob_plane_005.scale = (0.234, 0.234, 0.234)
ob_plane_005.lineart.crease_threshold = 0.0
ob_plane_009.location = (-26.41, 62.14, 4.86)
ob_plane_009.rotation_euler = (0.0, 0.0, 3.142)
ob_plane_009.scale = (0.01445, 0.01445, 0.01445)
ob_plane_009.lineart.crease_threshold = 0.0
ob_plane_015.location = (16.15, 5.124, 27.64)
ob_plane_015.rotation_euler = (-1.403, 0.0, 0.0)
ob_plane_015.scale = (0.234, 0.234, 0.234)
ob_plane_015.lineart.crease_threshold = 0.0
ob_plane_019.location = (16.15, 67.81, 27.64)
ob_plane_019.rotation_euler = (-1.403, 0.0, 3.142)
ob_plane_019.scale = (0.234, 0.234, 0.234)
ob_plane_019.lineart.crease_threshold = 0.0
ob_circle_002.location = (56.08, 58.48, 8.637)
ob_circle_002.rotation_euler = (0.0, 1.571, 0.0)
ob_circle_002.scale = (0.03536, 0.03536, 0.03536)
ob_circle_002.lineart.crease_threshold = 0.0
_m = ob_circle_002.modifiers.new('Auto Smooth', 'NODES')
_m.node_group = ng_auto_smooth
_gi = [s.identifier for s in ng_auto_smooth.interface.items_tree if s.item_type == 'SOCKET' and s.in_out == 'INPUT']
_m[_gi[1]] = 1.047  # Angle
ob_circle_005.location = (0.0, 0.0, 0.0)
ob_circle_005.rotation_euler = (1.571, 0.0, 3.142)
ob_circle_005.scale = (0.00356, 0.00356, 0.00356)
ob_circle_005.lineart.crease_threshold = 0.0
_m = ob_circle_005.modifiers.new('Auto Smooth', 'NODES')
_m.node_group = ng_auto_smooth
_gi = [s.identifier for s in ng_auto_smooth.interface.items_tree if s.item_type == 'SOCKET' and s.in_out == 'INPUT']
_m[_gi[1]] = 1.047  # Angle
ob_circle_006.location = (68.66, 68.75, 22.51)
ob_circle_006.rotation_euler = (1.571, 0.0, 3.142)
ob_circle_006.scale = (0.00356, 0.00356, 0.00356)
ob_circle_006.lineart.crease_threshold = 0.0
_m = ob_circle_006.modifiers.new('Auto Smooth', 'NODES')
_m.node_group = ng_auto_smooth
_gi = [s.identifier for s in ng_auto_smooth.interface.items_tree if s.item_type == 'SOCKET' and s.in_out == 'INPUT']
_m[_gi[1]] = 1.047  # Angle
ob_circle_007.location = (77.17, 69.66, 17.6)
ob_circle_007.rotation_euler = (1.571, 0.0, 3.142)
ob_circle_007.scale = (0.2058, 0.2058, 0.2058)
ob_circle_007.lineart.crease_threshold = 0.0
_m = ob_circle_007.modifiers.new('Auto Smooth', 'NODES')
_m.node_group = ng_auto_smooth
_gi = [s.identifier for s in ng_auto_smooth.interface.items_tree if s.item_type == 'SOCKET' and s.in_out == 'INPUT']
_m[_gi[1]] = 1.047  # Angle
ob_circle_008.location = (84.54, 1.868, 8.574)
ob_circle_008.rotation_euler = (1.571, 0.0, 0.0)
ob_circle_008.scale = (0.00356, 0.00356, 0.00356)
ob_circle_008.lineart.crease_threshold = 0.0
_m = ob_circle_008.modifiers.new('Auto Smooth', 'NODES')
_m.node_group = ng_auto_smooth
_gi = [s.identifier for s in ng_auto_smooth.interface.items_tree if s.item_type == 'SOCKET' and s.in_out == 'INPUT']
_m[_gi[1]] = 1.047  # Angle
ob_circle_009.location = (67.05, 4.113, 22.38)
ob_circle_009.rotation_euler = (1.571, 0.0, 0.0)
ob_circle_009.scale = (0.00356, 0.00356, 0.00356)
ob_circle_009.lineart.crease_threshold = 0.0
_m = ob_circle_009.modifiers.new('Auto Smooth', 'NODES')
_m.node_group = ng_auto_smooth
_gi = [s.identifier for s in ng_auto_smooth.interface.items_tree if s.item_type == 'SOCKET' and s.in_out == 'INPUT']
_m[_gi[1]] = 1.047  # Angle
ob_circle_010.location = (68.66, 4.127, 22.51)
ob_circle_010.rotation_euler = (1.571, 0.0, 0.0)
ob_circle_010.scale = (0.00356, 0.00356, 0.00356)
ob_circle_010.lineart.crease_threshold = 0.0
_m = ob_circle_010.modifiers.new('Auto Smooth', 'NODES')
_m.node_group = ng_auto_smooth
_gi = [s.identifier for s in ng_auto_smooth.interface.items_tree if s.item_type == 'SOCKET' and s.in_out == 'INPUT']
_m[_gi[1]] = 1.047  # Angle
ob_circle_011.location = (62.92, 70.07, 8.57)
ob_circle_011.rotation_euler = (1.571, 0.0, 3.142)
ob_circle_011.scale = (0.004711, 0.004711, 0.004711)
ob_circle_011.lineart.crease_threshold = 0.0
_m = ob_circle_011.modifiers.new('Auto Smooth', 'NODES')
_m.node_group = ng_auto_smooth
_gi = [s.identifier for s in ng_auto_smooth.interface.items_tree if s.item_type == 'SOCKET' and s.in_out == 'INPUT']
_m[_gi[1]] = 1.047  # Angle
ob_plane_008.location = (79.86, 56.94, 21.37)
ob_plane_008.rotation_euler = (0.0, 1.571, 0.0)
ob_plane_008.lineart.crease_threshold = 0.0
ob_plane_010.location = (71.54, 25.24, 14.24)
ob_plane_010.rotation_euler = (0.0, 1.571, 0.0)
ob_plane_010.lineart.crease_threshold = 0.0
ob_plane_011.location = (-32.62, 60.15, 1.74)
ob_plane_011.rotation_euler = (0.0, 1.571, 0.0)
ob_plane_011.lineart.crease_threshold = 0.0
ob_plane_012.location = (-32.62, 60.15, 8.882)
ob_plane_012.rotation_euler = (0.0, 1.571, 0.0)
ob_plane_012.lineart.crease_threshold = 0.0
ob_plane_013.location = (-32.62, 60.15, 15.99)
ob_plane_013.rotation_euler = (0.0, 1.571, 0.0)
ob_plane_013.lineart.crease_threshold = 0.0
ob_plane_014.location = (-5.527, 12.81, 0.3066)
ob_plane_014.rotation_euler = (0.0, 0.0, -1.03)
ob_plane_014.scale = (0.234, 0.234, 0.234)
ob_plane_014.lineart.crease_threshold = 0.0
ob_plane_016.location = (66.26, 60.72, 0.3066)
ob_plane_016.rotation_euler = (0.0, 0.0, 1.049)
ob_plane_016.scale = (0.234, 0.234, 0.234)
ob_plane_016.lineart.crease_threshold = 0.0
ob_plane_017.location = (6.611, 62.8, 0.3066)
ob_plane_017.rotation_euler = (0.0, 0.0, 1.798)
ob_plane_017.scale = (0.234, 0.234, 0.234)
ob_plane_017.lineart.crease_threshold = 0.0

# ---- collection membership
col_collection_1.objects.link(ob_plane_007)
col_collection_1.objects.link(ob_plane_006)
col_collection_1.objects.link(ob_circle_013)
col_collection_1.objects.link(ob_circle_012)
col_collection_1.objects.link(ob_circle_004)
col_collection_1.objects.link(ob_circle_003)
col_collection_1.objects.link(ob_circle_001)
col_collection_1.objects.link(ob_plane)
col_collection_1.objects.link(ob_circle)
col_collection_1.objects.link(ob_plane_001)
col_collection_1.objects.link(ob_plane_002)
col_collection_1.objects.link(ob_plane_003)
col_collection_1.objects.link(ob_plane_004)
col_collection_1.objects.link(ob_plane_005)
col_collection_1.objects.link(ob_plane_009)
col_collection_1.objects.link(ob_plane_015)
col_collection_1.objects.link(ob_plane_019)
col_collection_1.objects.link(ob_circle_002)
col_collection_1.objects.link(ob_circle_005)
col_collection_1.objects.link(ob_circle_006)
col_collection_1.objects.link(ob_circle_007)
col_collection_1.objects.link(ob_circle_008)
col_collection_1.objects.link(ob_circle_009)
col_collection_1.objects.link(ob_circle_010)
col_collection_1.objects.link(ob_circle_011)
col_collection_1.objects.link(ob_plane_008)
col_collection_1.objects.link(ob_plane_010)
col_collection_1.objects.link(ob_plane_011)
col_collection_1.objects.link(ob_plane_012)
col_collection_1.objects.link(ob_plane_013)
col_collection_1.objects.link(ob_plane_014)
col_collection_1.objects.link(ob_plane_016)
col_collection_1.objects.link(ob_plane_017)

# ---- scene / render settings (as saved in the file)
scene.frame_start = 1; scene.frame_end = 250; scene.frame_set(1)
scene.render.engine = 'BLENDER_EEVEE_NEXT'
scene.render.resolution_percentage = 50
scene.render.dither_intensity = 0.0
scene.cycles.use_denoising = False
scene.cycles.samples = 128
scene.cycles.sampling_pattern = 'TABULATED_SOBOL'
scene.cycles.light_sampling_threshold = 0.0
scene.cycles.use_adaptive_sampling = False
scene.cycles.use_light_tree = False
scene.cycles.blur_glossy = 0.0
scene.cycles.sample_clamp_indirect = 0.0
scene.view_settings.view_transform = 'Standard'
scene.unit_settings.scale_length = 0.01
bpy.context.view_layer.update()

# ---- added for rendering (the .blend has no active camera and no usable light): camera, sun
cam_auto = bpy.data.cameras.new('AutoCamera')
cam_auto.lens = 50.0
cam_auto.sensor_width = 36.0
cam_auto.clip_end = 3578.88
ob_auto_camera = bpy.data.objects.new('AutoCamera', cam_auto)
scene.collection.objects.link(ob_auto_camera)
ob_auto_camera.location = (251.772, -208.318, 163.141)
ob_auto_camera.rotation_euler = (1.09748, -7.21219e-08, 0.694738)
scene.camera = ob_auto_camera
light_auto_sun = bpy.data.lights.new('AutoSun', 'SUN')
light_auto_sun.energy = 3.0
light_auto_sun.angle = 0.0523599
ob_auto_sun = bpy.data.objects.new('AutoSun', light_auto_sun)
scene.collection.objects.link(ob_auto_sun)
ob_auto_sun.rotation_euler = (0.872665, 0.174533, 0.523599)
bpy.context.view_layer.update()
